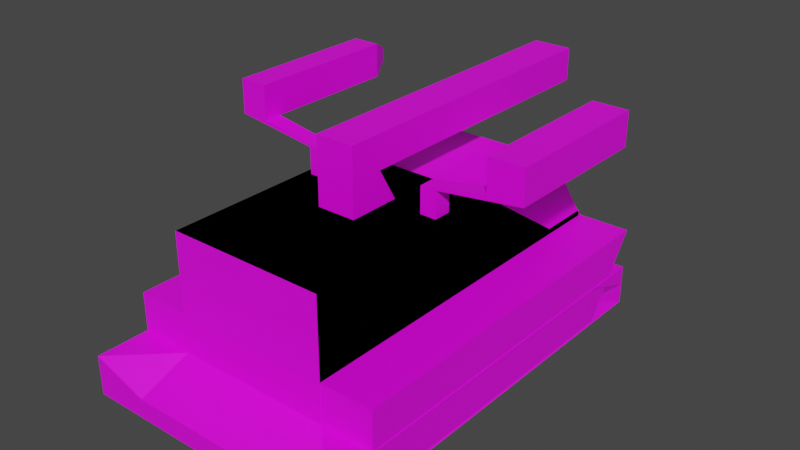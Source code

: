 # Source: Coretank.blend  (saved by Blender 3.4.6; exported with 4.5.12 LTS)
import bpy
from mathutils import Matrix  # noqa: F401  (used for matrix-valued properties, if any)

bpy.ops.wm.read_factory_settings(use_empty=True)
scene = bpy.context.scene
scene.name = 'Scene'

# ---- collections
col_collection = bpy.data.collections.new('Collection'); scene.collection.children.link(col_collection)

# ---- images (referenced by path relative to the original .blend; pixels are not part of the script)
import os
ASSET_DIR = os.environ.get("B2B_ASSET_DIR", "")  # directory of the original .blend (textures are referenced by path, not embedded)
HERE = os.path.dirname(os.path.abspath(__file__))  # packed textures are extracted next to this script under _unpacked/

def load_image(name, relpath, width, height, colorspace="sRGB"):
    """Load a texture the original file referenced (path relative to the .blend, or extracted next to this script)."""
    p = next((c for c in (os.path.join(HERE, relpath), os.path.join(ASSET_DIR, relpath)) if relpath and os.path.exists(c)), "")
    if p:
        img = bpy.data.images.load(p, check_existing=True)
        img.name = name
    else:  # same state as the original file: an image datablock whose file is absent (Cycles renders it pink)
        img = bpy.data.images.new(name, width, height)
        img.source = "FILE"
        img.filepath = "//" + (relpath or name)
    img.colorspace_settings.name = colorspace
    return img
img_dungeons_2_texture_01_a_png = load_image('Dungeons_2_Texture_01_A.png', 'Dungeons_2_Texture_01_A.png', 1024, 1024, 'sRGB')

# ---- materials (node trees are filled in below, after node groups)
mat_material = bpy.data.materials.new('Material')
mat_material.alpha_threshold = 0.0
mat_material.use_transparent_shadow = False
mat_material.roughness = 0.5
mat_material.line_color = (0.0, 0.0, 0.0, 1.0)

# ---- material node trees
mat_material.use_nodes = True; mat_material.node_tree.nodes.clear()
_N = mat_material.node_tree.nodes; _L = mat_material.node_tree.links
n0 = _N.new('ShaderNodeOutputMaterial'); n0.name = 'Material Output'; n0.location = (300, 300)
n1 = _N.new('ShaderNodeBsdfPrincipled'); n1.name = 'Principled BSDF'; n1.location = (10, 300)
n1.distribution = 'GGX'
n1.subsurface_method = 'RANDOM_WALK_SKIN'
n1.inputs[3].default_value = 1.45
n1.inputs[27].default_value = (0.0, 0.0, 0.0, 1.0)
n1.inputs[28].default_value = 1.0
n2 = _N.new('ShaderNodeTexImage'); n2.name = 'Image Texture'; n2.location = (-266, 87)
n2.image = img_dungeons_2_texture_01_a_png
_L.new(n1.outputs[0], n0.inputs[0])
_L.new(n2.outputs[0], n1.inputs[0])
n0.is_active_output = True

# ---- world
world_world = bpy.data.worlds.new('World'); scene.world = world_world
world_world.use_nodes = True; world_world.node_tree.nodes.clear()
_N = world_world.node_tree.nodes; _L = world_world.node_tree.links
n0 = _N.new('ShaderNodeOutputWorld'); n0.name = 'World Output'; n0.location = (300, 300)
n1 = _N.new('ShaderNodeBackground'); n1.name = 'Background'; n1.location = (10, 300)
n1.inputs[0].default_value = (0.05088, 0.05088, 0.05088, 1.0)
_L.new(n1.outputs[0], n0.inputs[0])
n0.is_active_output = True
world_world.color = (0.05088, 0.05088, 0.05088)
world_world.use_sun_shadow = False
world_world.sun_shadow_jitter_overblur = 0.0

# ---- meshes
me_cube = bpy.data.meshes.new('Cube')
me_cube.from_pydata([(1.0, 1.0, 0.07897), (1.0, 1.0, -1.0), (1.0, -0.7527, 1.0), (1.0, -1.0, -1.0), (-1.0, 1.0, 0.07897), (-1.0, 1.0, -1.0), (-1.0, -0.7527, 1.0), (-1.0, -1.0, -1.0), (-1.0, 0.0, -1.0), (1.0, 0.0, 1.0), (-1.0, 0.0, 1.0), (1.0, 0.0, -1.0), (0.0, 1.0, -1.0), (0.0, -0.7527, 1.0), (0.0, -1.0, -1.0), (0.0, 1.0, 0.07897), (0.0, 0.0, -1.0), (0.0, 0.0, 1.0), (-1.0, 0.7473, 0.07897), (1.0, 0.5, -1.0), (-1.0, 0.5, -1.0), (1.0, 0.7473, 0.07897), (0.0, 0.5, 0.07897), (0.0, 0.5, -1.0), (-1.0, -0.5, -1.0), (1.0, -0.5, 1.0), (-1.0, -0.5, 1.0), (1.0, -0.5, -1.0), (0.0, -0.5, -1.0), (0.0, -0.5, 1.0), (0.5, -1.0, -1.0), (0.5, 1.0, 0.07897), (0.5, 0.0, 1.0), (0.5, 1.0, -1.0), (0.5, -0.7527, 1.0), (0.5, 0.0, -1.0), (0.5, 0.5, 0.07897), (0.5, 0.5, -1.0), (0.5, -0.5, 1.0), (0.5, -0.5, -1.0), (-0.5, 1.0, -1.0), (-0.5, -0.7527, 1.0), (-0.5, 0.0, -1.0), (-0.5, -1.0, -1.0), (-0.5, 1.0, 0.07897), (-0.5, 0.0, 1.0), (-0.5, 0.5, -1.0), (-0.5, 0.5, 0.07897), (-0.5, -0.5, -1.0), (-0.5, -0.5, 1.0), (-1.0, 0.75, 0.07897), (1.0, 0.75, -1.0), (-1.0, 0.75, -1.0), (1.0, 0.75, 0.07897), (0.0, 0.75, 0.07897), (0.0, 0.75, -1.0), (0.5, 0.75, -1.0), (0.5, 0.75, 0.07897), (-0.5, 0.75, 0.07897), (-0.5, 0.75, -1.0), (-1.0, 0.25, -1.0), (1.0, 0.25, 1.0), (0.0, 0.25, 1.0), (0.0, 0.25, -1.0), (-1.0, 0.25, 1.0), (1.0, 0.25, -1.0), (0.5, 0.25, 1.0), (0.5, 0.25, -1.0), (-0.5, 0.25, -1.0), (-0.5, 0.25, 1.0), (-1.0, -0.25, 1.0), (1.0, -0.25, -1.0), (-1.0, -0.25, -1.0), (1.0, -0.25, 1.0), (0.0, -0.25, -1.0), (0.0, -0.25, 1.0), (0.5, -0.25, -1.0), (0.5, -0.25, 1.0), (-0.5, -0.25, 1.0), (-0.5, -0.25, -1.0), (-1.0, -0.75, -1.0), (1.0, -0.75, 1.0), (0.0, -0.75, -1.0), (0.0, -0.75, 1.0), (-1.0, -0.75, 1.0), (1.0, -0.75, -1.0), (0.5, -0.75, 1.0), (0.5, -0.75, -1.0), (-0.5, -0.75, -1.0), (-0.5, -0.75, 1.0), (0.75, -1.0, -1.0), (0.75, 1.0, 0.07897), (0.75, 0.0, 1.0), (0.75, 0.5, 0.07897), (0.75, -0.5, 1.0), (0.75, 1.0, -1.0), (0.75, -0.7527, 1.0), (0.75, 0.0, -1.0), (0.75, 0.5, -1.0), (0.75, -0.5, -1.0), (0.75, 0.75, 0.07897), (0.75, 0.75, -1.0), (0.75, 0.25, 1.0), (0.75, 0.25, -1.0), (0.75, -0.25, 1.0), (0.75, -0.25, -1.0), (0.75, -0.75, 1.0), (0.75, -0.75, -1.0), (0.25, 1.0, -1.0), (0.25, -0.7527, 1.0), (0.25, 0.0, -1.0), (0.25, 0.5, -1.0), (0.25, -0.5, -1.0), (0.25, -1.0, -1.0), (0.25, 1.0, 0.07897), (0.25, 0.0, 1.0), (0.25, 0.5, 0.07897), (0.25, -0.5, 1.0), (0.25, 0.75, -1.0), (0.25, 0.75, 0.07897), (0.25, 0.25, -1.0), (0.25, 0.25, 1.0), (0.25, -0.25, -1.0), (0.25, -0.25, 1.0), (0.25, -0.75, -1.0), (0.25, -0.75, 1.0), (-0.25, -1.0, -1.0), (-0.25, 1.0, 0.07897), (-0.25, 0.0, 1.0), (-0.25, 0.5, 0.07897), (-0.25, -0.5, 1.0), (-0.25, 1.0, -1.0), (-0.25, -0.7527, 1.0), (-0.25, 0.0, -1.0), (-0.25, 0.5, -1.0), (-0.25, -0.5, -1.0), (-0.25, 0.75, 0.07897), (-0.25, 0.75, -1.0), (-0.25, 0.25, 1.0), (-0.25, 0.25, -1.0), (-0.25, -0.25, 1.0), (-0.25, -0.25, -1.0), (-0.25, -0.75, 1.0), (-0.25, -0.75, -1.0), (-0.75, 1.0, -1.0), (-0.75, -0.7527, 1.0), (-0.75, 0.0, -1.0), (-0.75, 0.5, -1.0), (-0.75, -0.5, -1.0), (-0.75, -1.0, -1.0), (-0.75, 1.0, 0.07897), (-0.75, 0.0, 1.0), (-0.75, 0.5, 0.07897), (-0.75, -0.5, 1.0), (-0.75, 0.75, -1.0), (-0.75, 0.75, 0.07897), (-0.75, 0.25, -1.0), (-0.75, 0.25, 1.0), (-0.75, -0.25, -1.0), (-0.75, -0.25, 1.0), (-0.75, -0.75, -1.0), (-0.75, -0.75, 1.0), (1.0, 1.0, -0.6932), (-1.0, -0.7527, 0.0), (1.0, -0.7527, 0.0), (-1.0, 1.0, -0.6932), (1.0, 0.0, 0.0), (-1.0, 0.0, 0.0), (0.0, 1.0, -0.6932), (0.0, -0.7527, 0.0), (1.0, 0.5, 0.0), (-1.0, 0.5, 0.0), (-1.0, -0.5, 0.0), (1.0, -0.5, 0.0), (0.5, -0.7527, 0.0), (0.5, 1.0, -0.6932), (-0.5, 1.0, -0.6932), (-0.5, -0.7527, 0.0), (1.0, 0.75, 0.0), (-1.0, 0.75, 0.0), (-1.0, 0.25, 0.0), (1.0, 0.25, 0.0), (1.0, -0.25, 0.0), (-1.0, -0.25, 0.0), (-1.0, -0.75, 0.0), (1.0, -0.75, 0.0), (0.75, -0.7527, 0.0), (0.75, 1.0, -0.6932), (0.25, 1.0, -0.6932), (0.25, -0.7527, 0.0), (-0.25, -0.7527, 0.0), (-0.25, 1.0, -0.6932), (-0.75, 1.0, -0.6932), (-0.75, -0.7527, 0.0), (-1.0, -0.7527, 0.5), (1.0, 1.0, -0.1932), (1.0, -0.7527, 0.5), (-1.0, 1.0, -0.1932), (1.0, 0.0, 0.5), (-1.0, 0.0, 0.5), (0.0, 1.0, -0.1932), (0.0, -0.7527, 0.5), (1.0, 0.5, 0.05443), (-1.0, 0.5, 0.05443), (-1.0, -0.5, 0.5), (1.0, -0.5, 0.5), (0.5, -0.7527, 0.5), (0.5, 1.0, -0.1932), (-0.5, 1.0, -0.1932), (-0.5, -0.7527, 0.5), (1.0, 0.75, 0.05443), (-1.0, 0.75, 0.05443), (-1.0, 0.25, 0.5), (1.0, 0.25, 0.5), (1.0, -0.25, 0.5), (-1.0, -0.25, 0.5), (-1.0, -0.75, 0.5), (1.0, -0.75, 0.5), (0.75, -0.7527, 0.5), (0.75, 1.0, -0.1932), (0.25, 1.0, -0.1932), (0.25, -0.7527, 0.5), (-0.25, -0.7527, 0.5), (-0.25, 1.0, -0.1932), (-0.75, 1.0, -0.1932), (-0.75, -0.7527, 0.5), (-1.0, -0.7527, 0.75), (1.0, 1.0, 0.05678), (1.0, -0.7527, 0.75), (-1.0, 1.0, 0.05678), (1.0, 0.0, 0.75), (-1.0, 0.0, 0.75), (0.0, 1.0, 0.05678), (0.0, -0.7527, 0.75), (1.0, 0.7473, 0.05678), (-1.0, 0.7473, 0.05678), (-1.0, -0.5, 0.75), (1.0, -0.5, 0.75), (0.5, -0.7527, 0.75), (0.5, 1.0, 0.05678), (-0.5, 1.0, 0.05678), (-0.5, -0.7527, 0.75), (1.0, 0.75, 0.05678), (-1.0, 0.75, 0.05678), (-1.0, 0.25, 0.75), (1.0, 0.25, 0.75), (1.0, -0.25, 0.75), (-1.0, -0.25, 0.75), (-1.0, -0.75, 0.75), (1.0, -0.75, 0.75), (0.75, -0.7527, 0.75), (0.75, 1.0, 0.05678), (0.25, 1.0, 0.05678), (0.25, -0.7527, 0.75), (-0.25, -0.7527, 0.75), (-0.25, 1.0, 0.05678), (-0.75, 1.0, 0.05678), (-0.75, -0.7527, 0.75), (1.0, 0.9885, -0.4432), (1.0, -0.7527, 0.25), (-1.0, 0.9885, -0.4432), (1.0, 0.0, 0.25), (-1.0, 0.0, 0.25), (0.0, 1.0, -0.4432), (0.0, -0.7527, 0.25), (1.0, 0.7473, -0.1956), (-1.0, 0.7473, -0.1956), (-1.0, -0.5, 0.25), (1.0, -0.5, 0.25), (0.5, -0.7527, 0.25), (0.5, 1.0, -0.4432), (-0.5, 1.0, -0.4432), (-0.5, -0.7527, 0.25), (1.0, 0.75, -0.1956), (-1.0, 0.75, -0.1956), (-1.0, 0.25, 0.25), (1.0, 0.25, 0.25), (1.0, -0.25, 0.25), (-1.0, -0.25, 0.25), (-1.0, -0.75, 0.25), (1.0, -0.75, 0.25), (0.75, -0.7527, 0.25), (0.75, 1.0, -0.4432), (0.25, 1.0, -0.4432), (0.25, -0.7527, 0.25), (-0.25, -0.7527, 0.25), (-0.25, 1.0, -0.4432), (-0.75, 1.0, -0.4432), (-0.75, -0.7527, 0.25), (-1.0, -0.7527, 0.25), (1.0, 1.0, -0.5), (1.0, -0.7527, -0.5), (-1.0, 1.0, -0.5), (1.0, 0.0, -0.5), (-1.0, 0.0, -0.5), (0.0, -0.7527, -0.5), (1.0, 0.5, -0.5), (-1.0, 0.5, -0.5), (-1.0, -0.5, -0.5), (1.0, -0.5, -0.5), (0.5, -0.7527, -0.5), (-0.5, -0.7527, -0.5), (1.0, 0.75, -0.5), (-1.0, 0.75, -0.5), (-1.0, 0.25, -0.5), (1.0, 0.25, -0.5), (1.0, -0.25, -0.5), (-1.0, -0.25, -0.5), (-1.0, -0.75, -0.5), (1.0, -0.75, -0.5), (0.75, -0.7527, -0.5), (0.25, -0.7527, -0.5), (-0.25, -0.7527, -0.5), (-0.75, -0.7527, -0.5), (-1.0, -0.7527, -0.5), (-1.0, -0.7527, -0.25), (1.0, 1.0, -0.9432), (1.0, -0.7527, -0.25), (-1.0, 1.0, -0.9432), (1.0, 0.0, -0.25), (-1.0, 0.0, -0.25), (0.0, -0.7527, -0.25), (1.0, 0.5, -0.25), (-1.0, 0.5, -0.25), (-1.0, -0.5, -0.25), (1.0, -0.5, -0.25), (0.5, -0.7527, -0.25), (-0.5, -0.7527, -0.25), (1.0, 0.75, -0.25), (-1.0, 0.75, -0.25), (-1.0, 0.25, -0.25), (1.0, 0.25, -0.25), (1.0, -0.25, -0.25), (-1.0, -0.25, -0.25), (-1.0, -0.75, -0.25), (1.0, -0.75, -0.25), (0.75, -0.7527, -0.25), (0.25, -0.7527, -0.25), (-0.25, -0.7527, -0.25), (-0.75, -0.7527, -0.25), (1.0, 1.0, -0.75), (1.0, -1.0, -0.75), (-1.0, 1.0, -0.75), (-1.701, 0.25, -1.0), (0.0, 1.0, -0.75), (0.0, -1.0, -0.75), (-1.701, 0.75, -1.0), (-1.701, -0.5, -1.0), (0.5, -1.0, -0.75), (0.5, 1.0, -0.75), (-0.5, 1.0, -0.75), (-0.5, -1.0, -0.75), (-1.701, 0.5, -1.0), (-1.701, 0.0, -1.0), (-1.701, -1.0, -1.0), (-1.701, 1.0, -1.0), (0.75, -1.0, -0.75), (0.75, 1.0, -0.75), (0.25, 1.0, -0.75), (0.25, -1.0, -0.75), (-0.25, -1.0, -0.75), (-0.25, 1.0, -0.75), (-0.75, 1.0, -0.75), (-0.75, -1.0, -0.75), (-1.0, -1.0, -0.75), (1.687, 1.0, -1.0), (1.687, -1.0, -1.0), (1.687, 0.0, -1.0), (1.687, 0.5, -1.0), (1.687, -0.5, -1.0), (1.687, 0.75, -1.0), (1.687, 0.25, -1.0), (1.687, -0.25, -1.0), (1.687, -0.75, -1.0), (1.687, 1.0, -0.5), (1.687, -1.0, -0.5), (1.687, 0.0, -0.5), (1.687, 0.5, -0.5), (1.687, -0.5, -0.5), (1.687, 0.75, -0.5), (1.687, 0.25, -0.5), (1.687, -0.25, -0.5), (1.687, -0.75, -0.5), (1.687, 1.0, -0.75), (1.687, -1.0, -0.75), (1.562, 0.0, -0.75), (1.562, 0.5, -0.75), (1.562, -0.5, -0.75), (1.562, 0.75, -0.75), (1.562, 0.25, -0.75), (1.562, -0.25, -0.75), (1.562, -0.75, -0.75), (-1.701, -0.25, -1.0), (-1.701, -0.75, -1.0), (-1.701, 1.0, -0.5), (-1.701, 0.0, -0.5), (-1.701, 0.5, -0.5), (-1.701, -0.5, -0.5), (-1.701, 0.75, -0.5), (-1.701, 0.25, -0.5), (-1.701, -0.25, -0.5), (-1.701, -0.75, -0.5), (-1.701, -1.0, -0.5), (-1.701, 1.0, -0.75), (-1.396, 0.0, -0.75), (-1.396, 0.5, -0.75), (-1.396, -0.5, -0.75), (-1.396, 0.75, -0.75), (-1.396, 0.25, -0.75), (-1.396, -0.25, -0.75), (-1.396, -0.75, -0.75), (-1.701, -1.0, -0.75), (0.0, -0.09031, 1.846), (0.0, -0.25, 1.846), (0.25, -0.09031, 1.846), (0.25, -0.25, 1.846), (-0.25, -0.09031, 1.846), (-0.25, -0.25, 1.846), (0.25, -0.25, 1.423), (0.0, -0.25, 1.423), (-0.25, -0.25, 1.423), (-0.25, -0.09031, 1.423), (0.25, -0.09031, 1.423), (0.0, -0.09031, 1.423), (0.25, -0.25, 1.634), (-0.25, -0.25, 1.634), (0.25, -0.09031, 1.634), (0.0, 1.274, 1.846), (0.0, -0.25, 1.634), (-0.25, -0.09031, 1.634), (0.0, -0.09031, 1.846), (0.25, -0.09031, 1.846), (-0.25, -0.09031, 1.846), (-0.25, -0.09031, 1.423), (0.25, -0.09031, 1.423), (0.0, -0.09031, 1.423), (0.25, -0.09031, 1.634), (0.0, -0.09031, 1.634), (-0.25, -0.09031, 1.634), (0.25, 1.274, 1.846), (-0.25, 1.274, 1.846), (-0.25, 1.274, 1.423), (0.25, 1.274, 1.423), (0.0, 1.274, 1.423), (0.25, 1.274, 1.634), (0.0, -0.1014, 1.634), (-0.25, 1.274, 1.634)], [], [(161, 84, 6, 145), (257, 145, 6, 226), (243, 50, 4, 229), (107, 85, 3, 90), (249, 81, 2, 228), (251, 91, 0, 227), (245, 61, 9, 230), (103, 65, 11, 97), (247, 70, 10, 231), (157, 64, 10, 151), (121, 62, 17, 115), (139, 63, 16, 133), (255, 127, 15, 232), (143, 82, 14, 126), (253, 109, 13, 233), (125, 83, 13, 109), (137, 55, 23, 134), (119, 54, 22, 116), (155, 50, 18, 152), (101, 51, 19, 98), (242, 53, 21, 234), (244, 64, 18, 235), (123, 75, 29, 117), (141, 74, 28, 135), (248, 84, 26, 236), (246, 73, 25, 237), (105, 71, 27, 99), (159, 70, 26, 153), (122, 76, 39, 112), (104, 77, 38, 94), (118, 56, 37, 111), (100, 57, 36, 93), (106, 86, 34, 96), (250, 96, 34, 238), (102, 66, 32, 92), (120, 67, 35, 110), (252, 114, 31, 239), (124, 87, 30, 113), (140, 78, 49, 130), (158, 79, 48, 148), (136, 58, 47, 129), (154, 59, 46, 147), (160, 88, 43, 149), (256, 150, 44, 240), (156, 68, 42, 146), (138, 69, 45, 128), (254, 132, 41, 241), (142, 89, 41, 132), (144, 40, 59, 154), (127, 44, 58, 136), (91, 31, 57, 100), (108, 33, 56, 118), (227, 0, 53, 242), (95, 1, 51, 101), (150, 4, 50, 155), (114, 15, 54, 119), (131, 12, 55, 137), (235, 18, 50, 243), (129, 47, 69, 138), (147, 46, 68, 156), (111, 37, 67, 120), (93, 36, 66, 102), (231, 10, 64, 244), (134, 23, 63, 139), (116, 22, 62, 121), (152, 18, 64, 157), (98, 19, 65, 103), (234, 21, 61, 245), (146, 42, 79, 158), (128, 45, 78, 140), (92, 32, 77, 104), (110, 35, 76, 122), (151, 10, 70, 159), (97, 11, 71, 105), (230, 9, 73, 246), (133, 16, 74, 141), (429, 425, 417, 416), (236, 26, 70, 247), (130, 49, 89, 142), (148, 48, 88, 160), (112, 39, 87, 124), (94, 38, 86, 106), (226, 6, 84, 248), (117, 29, 83, 125), (135, 28, 82, 143), (237, 25, 81, 249), (99, 27, 85, 107), (153, 26, 84, 161), (39, 99, 107, 87), (25, 94, 106, 81), (35, 97, 105, 76), (9, 92, 104, 73), (37, 98, 103, 67), (21, 93, 102, 61), (33, 95, 101, 56), (0, 91, 100, 53), (61, 102, 92, 9), (228, 2, 96, 250), (81, 106, 96, 2), (53, 100, 93, 21), (73, 104, 94, 25), (76, 105, 99, 39), (56, 101, 98, 37), (67, 103, 97, 35), (239, 31, 91, 251), (87, 107, 90, 30), (38, 117, 125, 86), (28, 112, 124, 82), (32, 115, 123, 77), (16, 110, 122, 74), (36, 116, 121, 66), (23, 111, 120, 63), (31, 114, 119, 57), (12, 108, 118, 55), (82, 124, 113, 14), (232, 15, 114, 252), (63, 120, 110, 16), (55, 118, 111, 23), (74, 122, 112, 28), (77, 123, 117, 38), (57, 119, 116, 36), (86, 125, 109, 34), (238, 34, 109, 253), (66, 121, 115, 32), (48, 135, 143, 88), (29, 130, 142, 83), (42, 133, 141, 79), (428, 424, 415, 413), (46, 134, 139, 68), (22, 129, 138, 62), (40, 131, 137, 59), (15, 127, 136, 54), (83, 142, 132, 13), (233, 13, 132, 254), (62, 138, 128, 17), (54, 136, 129, 22), (75, 140, 130, 29), (79, 141, 135, 48), (59, 137, 134, 46), (88, 143, 126, 43), (240, 44, 127, 255), (68, 139, 133, 42), (49, 153, 161, 89), (24, 148, 160, 80), (45, 151, 159, 78), (8, 146, 158, 72), (47, 152, 157, 69), (20, 147, 156, 60), (44, 150, 155, 58), (5, 144, 154, 52), (60, 156, 146, 8), (229, 4, 150, 256), (80, 160, 149, 7), (52, 154, 147, 20), (72, 158, 148, 24), (78, 159, 153, 49), (58, 155, 152, 47), (69, 157, 151, 45), (241, 41, 145, 257), (89, 161, 145, 41), (327, 177, 193, 339), (321, 169, 190, 338), (326, 174, 189, 337), (317, 164, 186, 336), (325, 173, 185, 335), (315, 163, 184, 334), (324, 172, 183, 333), (319, 166, 182, 332), (322, 170, 181, 331), (320, 167, 180, 330), (323, 171, 179, 329), (316, 162, 178, 328), (338, 190, 177, 327), (336, 186, 174, 326), (332, 182, 173, 325), (334, 184, 172, 324), (330, 180, 171, 323), (328, 178, 170, 322), (337, 189, 169, 321), (333, 183, 167, 320), (331, 181, 166, 319), (335, 185, 164, 317), (329, 179, 165, 318), (339, 193, 163, 315), (272, 209, 225, 288), (260, 197, 224, 287), (271, 208, 223, 286), (264, 201, 222, 285), (269, 206, 221, 284), (263, 200, 220, 283), (270, 207, 219, 282), (259, 196, 218, 281), (268, 205, 217, 280), (289, 194, 216, 279), (267, 204, 215, 278), (261, 198, 214, 277), (265, 202, 213, 276), (262, 199, 212, 275), (266, 203, 211, 274), (258, 195, 210, 273), (285, 222, 209, 272), (287, 224, 208, 271), (283, 220, 207, 270), (281, 218, 206, 269), (277, 214, 205, 268), (279, 216, 204, 267), (275, 212, 203, 266), (273, 210, 202, 265), (284, 221, 201, 264), (286, 223, 200, 263), (278, 215, 199, 262), (276, 213, 198, 261), (282, 219, 195, 258), (280, 217, 196, 259), (274, 211, 197, 260), (288, 225, 194, 289), (209, 241, 257, 225), (197, 229, 256, 224), (208, 240, 255, 223), (201, 233, 254, 222), (206, 238, 253, 221), (200, 232, 252, 220), (207, 239, 251, 219), (196, 228, 250, 218), (205, 237, 249, 217), (194, 226, 248, 216), (204, 236, 247, 215), (198, 230, 246, 214), (202, 234, 245, 213), (199, 231, 244, 212), (203, 235, 243, 211), (195, 227, 242, 210), (222, 254, 241, 209), (224, 256, 240, 208), (220, 252, 239, 207), (218, 250, 238, 206), (214, 246, 237, 205), (216, 248, 236, 204), (212, 244, 235, 203), (210, 242, 234, 202), (221, 253, 233, 201), (223, 255, 232, 200), (215, 247, 231, 199), (213, 245, 230, 198), (219, 251, 227, 195), (217, 249, 228, 196), (211, 243, 229, 197), (225, 257, 226, 194), (193, 288, 289, 163), (179, 274, 260, 165), (185, 280, 259, 164), (187, 282, 258, 162), (181, 276, 261, 166), (183, 278, 262, 167), (191, 286, 263, 168), (189, 284, 264, 169), (178, 273, 265, 170), (180, 275, 266, 171), (184, 279, 267, 172), (182, 277, 268, 173), (186, 281, 269, 174), (188, 283, 270, 175), (192, 287, 271, 176), (190, 285, 272, 177), (162, 258, 273, 178), (171, 266, 274, 179), (167, 262, 275, 180), (170, 265, 276, 181), (166, 261, 277, 182), (172, 267, 278, 183), (163, 289, 279, 184), (173, 268, 280, 185), (164, 259, 281, 186), (175, 270, 282, 187), (168, 263, 283, 188), (174, 269, 284, 189), (169, 264, 285, 190), (176, 271, 286, 191), (165, 260, 287, 192), (177, 272, 288, 193), (363, 313, 314, 364), (80, 7, 354, 393), (293, 306, 381, 376), (3, 85, 373, 366), (298, 307, 400, 397), (359, 311, 295, 345), (296, 305, 380, 377), (72, 24, 347, 392), (307, 294, 395, 400), (305, 293, 376, 380), (356, 310, 300, 348), (360, 312, 301, 351), (306, 299, 378, 381), (20, 60, 343, 352), (342, 5, 355, 403), (341, 3, 366, 384), (27, 71, 372, 369), (8, 72, 392, 353), (60, 8, 353, 343), (51, 1, 365, 370), (341, 291, 310, 356), (348, 300, 311, 359), (345, 295, 312, 360), (351, 301, 313, 363), (313, 339, 315, 314), (303, 329, 318, 292), (309, 335, 317, 291), (305, 331, 319, 293), (307, 333, 320, 294), (311, 337, 321, 295), (302, 328, 322, 296), (304, 330, 323, 297), (308, 334, 324, 298), (306, 332, 325, 299), (310, 336, 326, 300), (312, 338, 327, 301), (290, 316, 328, 302), (297, 323, 329, 303), (294, 320, 330, 304), (296, 322, 331, 305), (293, 319, 332, 306), (298, 324, 333, 307), (314, 315, 334, 308), (299, 325, 335, 309), (291, 317, 336, 310), (300, 326, 337, 311), (295, 321, 338, 312), (301, 327, 339, 313), (43, 351, 363, 149), (5, 342, 362, 144), (40, 350, 361, 131), (14, 345, 360, 126), (30, 348, 359, 113), (12, 344, 358, 108), (33, 349, 357, 95), (3, 341, 356, 90), (65, 19, 368, 371), (52, 20, 352, 346), (294, 304, 399, 395), (309, 291, 375, 382), (85, 27, 369, 373), (308, 298, 397, 401), (297, 303, 398, 396), (11, 65, 371, 367), (126, 360, 351, 43), (144, 362, 350, 40), (108, 358, 349, 33), (90, 356, 348, 30), (290, 302, 379, 374), (292, 342, 403, 394), (304, 297, 396, 399), (1, 340, 383, 365), (113, 359, 345, 14), (131, 361, 344, 12), (7, 364, 411, 354), (299, 309, 382, 378), (95, 357, 340, 1), (291, 341, 384, 375), (303, 292, 394, 398), (149, 363, 364, 7), (391, 382, 375, 384), (389, 380, 376, 385), (388, 379, 377, 386), (390, 381, 378, 387), (383, 374, 379, 388), (386, 377, 380, 389), (385, 376, 381, 390), (387, 378, 382, 391), (369, 387, 391, 373), (367, 385, 390, 372), (368, 386, 389, 371), (365, 383, 388, 370), (372, 390, 387, 369), (370, 388, 386, 368), (371, 389, 385, 367), (373, 391, 384, 366), (71, 11, 367, 372), (19, 51, 370, 368), (340, 290, 374, 383), (302, 296, 377, 379), (407, 398, 394, 403), (409, 400, 395, 404), (408, 399, 396, 405), (410, 401, 397, 406), (405, 396, 398, 407), (404, 395, 399, 408), (406, 397, 400, 409), (411, 402, 401, 410), (354, 411, 410, 393), (347, 406, 409, 392), (353, 404, 408, 343), (352, 405, 407, 346), (393, 410, 406, 347), (343, 408, 405, 352), (392, 409, 404, 353), (346, 407, 403, 355), (364, 314, 402, 411), (24, 80, 393, 347), (314, 308, 401, 402), (5, 52, 346, 355), (414, 412, 413, 415), (412, 416, 417, 413), (424, 426, 414, 415), (442, 443, 445, 444), (443, 441, 446, 445), (425, 428, 413, 417), (140, 75, 419, 420), (17, 128, 421, 423), (115, 17, 423, 422), (123, 115, 422, 418), (75, 123, 418, 419), (128, 140, 420, 421), (420, 419, 428, 425), (445, 446, 440, 427), (444, 445, 427, 439), (418, 422, 426, 424), (419, 418, 424, 428), (421, 420, 425, 429), (436, 431, 430, 437), (437, 430, 432, 438), (435, 437, 438, 433), (434, 436, 437, 435), (434, 435, 443, 442), (433, 438, 446, 441), (431, 436, 444, 439), (432, 430, 427, 440), (438, 432, 440, 446), (436, 434, 442, 444), (435, 433, 441, 443), (430, 431, 439, 427)])
_uv = me_cube.uv_layers.new(name='UVMap')
_uv.uv.foreach_set('vector', [0.3312, 0.1199, 0.3318, 0.1199, 0.3318, 0.1204, 0.3312, 0.1204, 0.3269, 0.1242, 0.3274, 0.1242, 0.3274, 0.1248, 0.3269, 0.1248, 0.3269, 0.1113, 0.3274, 0.1113, 0.3274, 0.1118, 0.3269, 0.1118, 0.3226, 0.1199, 0.3231, 0.1199, 0.3231, 0.1204, 0.3226, 0.1204, 0.3269, 0.1199, 0.3274, 0.1199, 0.3274, 0.1204, 0.3269, 0.1204, 0.3269, 0.1156, 0.3274, 0.1156, 0.3274, 0.1161, 0.3269, 0.1161, 0.3269, 0.1177, 0.3274, 0.1177, 0.3274, 0.1183, 0.3269, 0.1183, 0.3226, 0.1177, 0.3231, 0.1177, 0.3231, 0.1183, 0.3226, 0.1183, 0.3269, 0.1091, 0.3274, 0.1091, 0.3274, 0.1096, 0.3269, 0.1096, 0.3312, 0.1177, 0.3318, 0.1177, 0.3318, 0.1183, 0.3312, 0.1183, 0.3291, 0.1177, 0.3296, 0.1177, 0.3296, 0.1183, 0.3291, 0.1183, 0.3204, 0.1177, 0.321, 0.1177, 0.321, 0.1183, 0.3204, 0.1183, 0.3269, 0.1134, 0.3274, 0.1134, 0.3274, 0.114, 0.3269, 0.114, 0.3204, 0.1199, 0.321, 0.1199, 0.321, 0.1204, 0.3204, 0.1204, 0.3269, 0.1221, 0.3274, 0.1221, 0.3274, 0.1226, 0.3269, 0.1226, 0.3291, 0.1199, 0.3296, 0.1199, 0.3296, 0.1204, 0.3291, 0.1204, 0.3204, 0.1167, 0.321, 0.1167, 0.321, 0.1172, 0.3204, 0.1172, 0.3291, 0.1167, 0.3296, 0.1167, 0.3296, 0.1172, 0.3291, 0.1172, 0.3312, 0.1167, 0.3318, 0.1167, 0.3318, 0.1172, 0.3312, 0.1172, 0.3226, 0.1167, 0.3231, 0.1167, 0.3231, 0.1172, 0.3226, 0.1172, 0.3269, 0.1167, 0.3274, 0.1167, 0.3274, 0.1172, 0.3269, 0.1172, 0.3269, 0.1102, 0.3274, 0.1102, 0.3274, 0.1107, 0.3269, 0.1107, 0.3291, 0.1188, 0.3296, 0.1188, 0.3296, 0.1194, 0.3291, 0.1194, 0.3204, 0.1188, 0.321, 0.1188, 0.321, 0.1194, 0.3204, 0.1194, 0.3269, 0.108, 0.3274, 0.108, 0.3274, 0.1086, 0.3269, 0.1086, 0.3269, 0.1188, 0.3274, 0.1188, 0.3274, 0.1194, 0.3269, 0.1194, 0.3226, 0.1188, 0.3231, 0.1188, 0.3231, 0.1194, 0.3226, 0.1194, 0.3312, 0.1188, 0.3318, 0.1188, 0.3318, 0.1194, 0.3312, 0.1194, 0.3215, 0.1188, 0.322, 0.1188, 0.322, 0.1194, 0.3215, 0.1194, 0.328, 0.1188, 0.3285, 0.1188, 0.3285, 0.1194, 0.328, 0.1194, 0.3215, 0.1167, 0.322, 0.1167, 0.322, 0.1172, 0.3215, 0.1172, 0.328, 0.1167, 0.3285, 0.1167, 0.3285, 0.1172, 0.328, 0.1172, 0.328, 0.1199, 0.3285, 0.1199, 0.3285, 0.1204, 0.328, 0.1204, 0.3269, 0.121, 0.3274, 0.121, 0.3274, 0.1215, 0.3269, 0.1215, 0.328, 0.1177, 0.3285, 0.1177, 0.3285, 0.1183, 0.328, 0.1183, 0.3215, 0.1177, 0.322, 0.1177, 0.322, 0.1183, 0.3215, 0.1183, 0.3269, 0.1145, 0.3274, 0.1145, 0.3274, 0.115, 0.3269, 0.115, 0.3215, 0.1199, 0.322, 0.1199, 0.322, 0.1204, 0.3215, 0.1204, 0.3301, 0.1188, 0.3307, 0.1188, 0.3307, 0.1194, 0.3301, 0.1194, 0.3193, 0.1188, 0.3199, 0.1188, 0.3199, 0.1194, 0.3193, 0.1194, 0.3301, 0.1167, 0.3307, 0.1167, 0.3307, 0.1172, 0.3301, 0.1172, 0.3193, 0.1167, 0.3199, 0.1167, 0.3199, 0.1172, 0.3193, 0.1172, 0.3193, 0.1199, 0.3199, 0.1199, 0.3199, 0.1204, 0.3193, 0.1204, 0.3269, 0.1123, 0.3274, 0.1123, 0.3274, 0.1129, 0.3269, 0.1129, 0.3193, 0.1177, 0.3199, 0.1177, 0.3199, 0.1183, 0.3193, 0.1183, 0.3301, 0.1177, 0.3307, 0.1177, 0.3307, 0.1183, 0.3301, 0.1183, 0.3269, 0.1231, 0.3274, 0.1231, 0.3274, 0.1237, 0.3269, 0.1237, 0.3301, 0.1199, 0.3307, 0.1199, 0.3307, 0.1204, 0.3301, 0.1204, 0.3193, 0.1161, 0.3199, 0.1161, 0.3199, 0.1167, 0.3193, 0.1167, 0.3301, 0.1161, 0.3307, 0.1161, 0.3307, 0.1167, 0.3301, 0.1167, 0.328, 0.1161, 0.3285, 0.1161, 0.3285, 0.1167, 0.328, 0.1167, 0.3215, 0.1161, 0.322, 0.1161, 0.322, 0.1167, 0.3215, 0.1167, 0.3269, 0.1161, 0.3274, 0.1161, 0.3274, 0.1167, 0.3269, 0.1167, 0.3226, 0.1161, 0.3231, 0.1161, 0.3231, 0.1167, 0.3226, 0.1167, 0.3312, 0.1161, 0.3318, 0.1161, 0.3318, 0.1167, 0.3312, 0.1167, 0.3291, 0.1161, 0.3296, 0.1161, 0.3296, 0.1167, 0.3291, 0.1167, 0.3204, 0.1161, 0.321, 0.1161, 0.321, 0.1167, 0.3204, 0.1167, 0.3269, 0.1107, 0.3274, 0.1107, 0.3274, 0.1113, 0.3269, 0.1113, 0.3499, 0.4479, 0.3499, 0.4479, 0.3499, 0.448, 0.3499, 0.448, 0.3193, 0.1172, 0.3199, 0.1172, 0.3199, 0.1177, 0.3193, 0.1177, 0.3215, 0.1172, 0.322, 0.1172, 0.322, 0.1177, 0.3215, 0.1177, 0.3497, 0.4479, 0.3497, 0.4479, 0.3497, 0.448, 0.3497, 0.448, 0.3269, 0.1096, 0.3274, 0.1096, 0.3274, 0.1102, 0.3269, 0.1102, 0.3204, 0.1172, 0.321, 0.1172, 0.321, 0.1177, 0.3204, 0.1177, 0.3498, 0.4479, 0.3498, 0.4479, 0.3498, 0.448, 0.3498, 0.448, 0.35, 0.4479, 0.35, 0.4479, 0.35, 0.448, 0.35, 0.448, 0.3226, 0.1172, 0.3231, 0.1172, 0.3231, 0.1177, 0.3226, 0.1177, 0.3269, 0.1172, 0.3274, 0.1172, 0.3274, 0.1177, 0.3269, 0.1177, 0.3193, 0.1183, 0.3199, 0.1183, 0.3199, 0.1188, 0.3193, 0.1188, 0.3301, 0.1183, 0.3307, 0.1183, 0.3307, 0.1188, 0.3301, 0.1188, 0.328, 0.1183, 0.3285, 0.1183, 0.3285, 0.1188, 0.328, 0.1188, 0.3215, 0.1183, 0.322, 0.1183, 0.322, 0.1188, 0.3215, 0.1188, 0.3312, 0.1183, 0.3318, 0.1183, 0.3318, 0.1188, 0.3312, 0.1188, 0.3226, 0.1183, 0.3231, 0.1183, 0.3231, 0.1188, 0.3226, 0.1188, 0.3269, 0.1183, 0.3274, 0.1183, 0.3274, 0.1188, 0.3269, 0.1188, 0.3204, 0.1183, 0.321, 0.1183, 0.321, 0.1188, 0.3204, 0.1188, 0.4766, 0.4443, 0.4766, 0.4449, 0.4766, 0.4449, 0.4766, 0.4443, 0.3269, 0.1086, 0.3274, 0.1086, 0.3274, 0.1091, 0.3269, 0.1091, 0.3301, 0.1194, 0.3307, 0.1194, 0.3307, 0.1199, 0.3301, 0.1199, 0.3193, 0.1194, 0.3199, 0.1194, 0.3199, 0.1199, 0.3193, 0.1199, 0.3215, 0.1194, 0.322, 0.1194, 0.322, 0.1199, 0.3215, 0.1199, 0.328, 0.1194, 0.3285, 0.1194, 0.3285, 0.1199, 0.328, 0.1199, 0.3269, 0.1075, 0.3274, 0.1075, 0.3274, 0.108, 0.3269, 0.108, 0.3291, 0.1194, 0.3296, 0.1194, 0.3296, 0.1199, 0.3291, 0.1199, 0.3204, 0.1194, 0.321, 0.1194, 0.321, 0.1199, 0.3204, 0.1199, 0.3269, 0.1194, 0.3274, 0.1194, 0.3274, 0.1199, 0.3269, 0.1199, 0.3226, 0.1194, 0.3231, 0.1194, 0.3231, 0.1199, 0.3226, 0.1199, 0.3312, 0.1194, 0.3318, 0.1194, 0.3318, 0.1199, 0.3312, 0.1199, 0.322, 0.1194, 0.3226, 0.1194, 0.3226, 0.1199, 0.322, 0.1199, 0.3274, 0.1194, 0.328, 0.1194, 0.328, 0.1199, 0.3274, 0.1199, 0.322, 0.1183, 0.3226, 0.1183, 0.3226, 0.1188, 0.322, 0.1188, 0.3274, 0.1183, 0.328, 0.1183, 0.328, 0.1188, 0.3274, 0.1188, 0.322, 0.1172, 0.3226, 0.1172, 0.3226, 0.1177, 0.322, 0.1177, 0.3496, 0.4479, 0.3497, 0.4479, 0.3497, 0.448, 0.3496, 0.448, 0.322, 0.1161, 0.3226, 0.1161, 0.3226, 0.1167, 0.322, 0.1167, 0.3274, 0.1161, 0.328, 0.1161, 0.328, 0.1167, 0.3274, 0.1167, 0.3274, 0.1177, 0.328, 0.1177, 0.328, 0.1183, 0.3274, 0.1183, 0.3269, 0.1204, 0.3274, 0.1204, 0.3274, 0.121, 0.3269, 0.121, 0.3274, 0.1199, 0.328, 0.1199, 0.328, 0.1204, 0.3274, 0.1204, 0.3274, 0.1167, 0.328, 0.1167, 0.328, 0.1172, 0.3274, 0.1172, 0.3274, 0.1188, 0.328, 0.1188, 0.328, 0.1194, 0.3274, 0.1194, 0.322, 0.1188, 0.3226, 0.1188, 0.3226, 0.1194, 0.322, 0.1194, 0.322, 0.1167, 0.3226, 0.1167, 0.3226, 0.1172, 0.322, 0.1172, 0.322, 0.1177, 0.3226, 0.1177, 0.3226, 0.1183, 0.322, 0.1183, 0.3269, 0.115, 0.3274, 0.115, 0.3274, 0.1156, 0.3269, 0.1156, 0.322, 0.1199, 0.3226, 0.1199, 0.3226, 0.1204, 0.322, 0.1204, 0.3285, 0.1194, 0.3291, 0.1194, 0.3291, 0.1199, 0.3285, 0.1199, 0.321, 0.1194, 0.3215, 0.1194, 0.3215, 0.1199, 0.321, 0.1199, 0.3285, 0.1183, 0.3291, 0.1183, 0.3291, 0.1188, 0.3285, 0.1188, 0.321, 0.1183, 0.3215, 0.1183, 0.3215, 0.1188, 0.321, 0.1188, 0.3497, 0.4479, 0.3498, 0.4479, 0.3498, 0.448, 0.3497, 0.448, 0.321, 0.1172, 0.3215, 0.1172, 0.3215, 0.1177, 0.321, 0.1177, 0.3285, 0.1161, 0.3291, 0.1161, 0.3291, 0.1167, 0.3285, 0.1167, 0.321, 0.1161, 0.3215, 0.1161, 0.3215, 0.1167, 0.321, 0.1167, 0.321, 0.1199, 0.3215, 0.1199, 0.3215, 0.1204, 0.321, 0.1204, 0.3269, 0.114, 0.3274, 0.114, 0.3274, 0.1145, 0.3269, 0.1145, 0.321, 0.1177, 0.3215, 0.1177, 0.3215, 0.1183, 0.321, 0.1183, 0.321, 0.1167, 0.3215, 0.1167, 0.3215, 0.1172, 0.321, 0.1172, 0.321, 0.1188, 0.3215, 0.1188, 0.3215, 0.1194, 0.321, 0.1194, 0.3285, 0.1188, 0.3291, 0.1188, 0.3291, 0.1194, 0.3285, 0.1194, 0.3285, 0.1167, 0.3291, 0.1167, 0.3291, 0.1172, 0.3285, 0.1172, 0.3285, 0.1199, 0.3291, 0.1199, 0.3291, 0.1204, 0.3285, 0.1204, 0.3269, 0.1215, 0.3274, 0.1215, 0.3274, 0.1221, 0.3269, 0.1221, 0.3285, 0.1177, 0.3291, 0.1177, 0.3291, 0.1183, 0.3285, 0.1183, 0.3199, 0.1194, 0.3204, 0.1194, 0.3204, 0.1199, 0.3199, 0.1199, 0.3296, 0.1194, 0.3301, 0.1194, 0.3301, 0.1199, 0.3296, 0.1199, 0.3199, 0.1183, 0.3204, 0.1183, 0.3204, 0.1188, 0.3199, 0.1188, 0.3296, 0.1188, 0.3291, 0.1188, 0.3291, 0.1188, 0.3296, 0.1188, 0.3199, 0.1172, 0.3204, 0.1172, 0.3204, 0.1177, 0.3199, 0.1177, 0.3498, 0.4479, 0.3499, 0.4479, 0.3499, 0.448, 0.3498, 0.448, 0.3199, 0.1161, 0.3204, 0.1161, 0.3204, 0.1167, 0.3199, 0.1167, 0.3296, 0.1161, 0.3301, 0.1161, 0.3301, 0.1167, 0.3296, 0.1167, 0.3296, 0.1199, 0.3301, 0.1199, 0.3301, 0.1204, 0.3296, 0.1204, 0.3269, 0.1226, 0.3274, 0.1226, 0.3274, 0.1231, 0.3269, 0.1231, 0.3296, 0.1177, 0.3301, 0.1177, 0.3301, 0.1183, 0.3296, 0.1183, 0.3296, 0.1167, 0.3301, 0.1167, 0.3301, 0.1172, 0.3296, 0.1172, 0.3296, 0.1188, 0.3301, 0.1188, 0.3301, 0.1194, 0.3296, 0.1194, 0.3199, 0.1188, 0.3204, 0.1188, 0.3204, 0.1194, 0.3199, 0.1194, 0.3199, 0.1167, 0.3204, 0.1167, 0.3204, 0.1172, 0.3199, 0.1172, 0.3199, 0.1199, 0.3204, 0.1199, 0.3204, 0.1204, 0.3199, 0.1204, 0.3269, 0.1129, 0.3274, 0.1129, 0.3274, 0.1134, 0.3269, 0.1134, 0.3199, 0.1177, 0.3204, 0.1177, 0.3204, 0.1183, 0.3199, 0.1183, 0.3307, 0.1194, 0.3312, 0.1194, 0.3312, 0.1199, 0.3307, 0.1199, 0.3188, 0.1194, 0.3193, 0.1194, 0.3193, 0.1199, 0.3188, 0.1199, 0.3307, 0.1183, 0.3312, 0.1183, 0.3312, 0.1188, 0.3307, 0.1188, 0.3188, 0.1183, 0.3193, 0.1183, 0.3193, 0.1188, 0.3188, 0.1188, 0.3499, 0.4479, 0.35, 0.4479, 0.35, 0.448, 0.3499, 0.448, 0.3188, 0.1172, 0.3193, 0.1172, 0.3193, 0.1177, 0.3188, 0.1177, 0.3307, 0.1161, 0.3312, 0.1161, 0.3312, 0.1167, 0.3307, 0.1167, 0.3188, 0.1161, 0.3193, 0.1161, 0.3193, 0.1167, 0.3188, 0.1167, 0.3188, 0.1177, 0.3193, 0.1177, 0.3193, 0.1183, 0.3188, 0.1183, 0.3269, 0.1118, 0.3274, 0.1118, 0.3274, 0.1123, 0.3269, 0.1123, 0.3188, 0.1199, 0.3193, 0.1199, 0.3193, 0.1204, 0.3188, 0.1204, 0.3188, 0.1167, 0.3193, 0.1167, 0.3193, 0.1172, 0.3188, 0.1172, 0.3188, 0.1188, 0.3193, 0.1188, 0.3193, 0.1194, 0.3188, 0.1194, 0.3307, 0.1188, 0.3312, 0.1188, 0.3312, 0.1194, 0.3307, 0.1194, 0.3307, 0.1167, 0.3312, 0.1167, 0.3312, 0.1172, 0.3307, 0.1172, 0.3307, 0.1177, 0.3312, 0.1177, 0.3312, 0.1183, 0.3307, 0.1183, 0.3269, 0.1237, 0.3274, 0.1237, 0.3274, 0.1242, 0.3269, 0.1242, 0.3307, 0.1199, 0.3312, 0.1199, 0.3312, 0.1204, 0.3307, 0.1204, 0.3247, 0.1237, 0.3253, 0.1237, 0.3253, 0.1242, 0.3247, 0.1242, 0.3247, 0.1226, 0.3253, 0.1226, 0.3253, 0.1231, 0.3247, 0.1231, 0.3247, 0.1215, 0.3253, 0.1215, 0.3253, 0.1221, 0.3247, 0.1221, 0.3247, 0.1204, 0.3253, 0.1204, 0.3253, 0.121, 0.3247, 0.121, 0.3247, 0.1194, 0.3253, 0.1194, 0.3253, 0.1199, 0.3247, 0.1199, 0.3247, 0.1075, 0.3253, 0.1075, 0.3253, 0.108, 0.3247, 0.108, 0.3247, 0.1086, 0.3253, 0.1086, 0.3253, 0.1091, 0.3247, 0.1091, 0.3247, 0.1183, 0.3253, 0.1183, 0.3253, 0.1188, 0.3247, 0.1188, 0.3247, 0.1172, 0.3253, 0.1172, 0.3253, 0.1177, 0.3247, 0.1177, 0.3247, 0.1096, 0.3253, 0.1096, 0.3253, 0.1102, 0.3247, 0.1102, 0.3247, 0.1107, 0.3253, 0.1107, 0.3253, 0.1113, 0.3247, 0.1113, 0.3247, 0.1161, 0.3253, 0.1161, 0.3253, 0.1167, 0.3247, 0.1167, 0.3247, 0.1231, 0.3253, 0.1231, 0.3253, 0.1237, 0.3247, 0.1237, 0.3247, 0.121, 0.3253, 0.121, 0.3253, 0.1215, 0.3247, 0.1215, 0.3247, 0.1188, 0.3253, 0.1188, 0.3253, 0.1194, 0.3247, 0.1194, 0.3247, 0.108, 0.3253, 0.108, 0.3253, 0.1086, 0.3247, 0.1086, 0.3247, 0.1102, 0.3253, 0.1102, 0.3253, 0.1107, 0.3247, 0.1107, 0.3247, 0.1167, 0.3253, 0.1167, 0.3253, 0.1172, 0.3247, 0.1172, 0.3247, 0.1221, 0.3253, 0.1221, 0.3253, 0.1226, 0.3247, 0.1226, 0.3247, 0.1091, 0.3253, 0.1091, 0.3253, 0.1096, 0.3247, 0.1096, 0.3247, 0.1177, 0.3253, 0.1177, 0.3253, 0.1183, 0.3247, 0.1183, 0.3247, 0.1199, 0.3253, 0.1199, 0.3253, 0.1204, 0.3247, 0.1204, 0.3247, 0.1113, 0.3253, 0.1113, 0.3253, 0.1118, 0.3247, 0.1118, 0.3247, 0.1242, 0.3253, 0.1242, 0.3253, 0.1248, 0.3247, 0.1248, 0.3258, 0.1237, 0.3264, 0.1237, 0.3264, 0.1242, 0.3258, 0.1242, 0.4396, 0.06664, 0.4398, 0.06664, 0.4398, 0.06678, 0.4396, 0.06678, 0.4396, 0.06692, 0.4398, 0.06692, 0.4398, 0.06706, 0.4396, 0.06706, 0.3258, 0.1226, 0.3264, 0.1226, 0.3264, 0.1231, 0.3258, 0.1231, 0.3258, 0.1215, 0.3264, 0.1215, 0.3264, 0.1221, 0.3258, 0.1221, 0.4396, 0.0672, 0.4398, 0.0672, 0.4398, 0.06734, 0.4396, 0.06734, 0.4396, 0.06748, 0.4398, 0.06748, 0.4398, 0.06762, 0.4396, 0.06762, 0.3258, 0.1204, 0.3264, 0.1204, 0.3264, 0.121, 0.3258, 0.121, 0.3258, 0.1194, 0.3264, 0.1194, 0.3264, 0.1199, 0.3258, 0.1199, 0.3258, 0.1075, 0.3264, 0.1075, 0.3264, 0.108, 0.3258, 0.108, 0.3258, 0.1086, 0.3264, 0.1086, 0.3264, 0.1091, 0.3258, 0.1091, 0.3258, 0.1183, 0.3264, 0.1183, 0.3264, 0.1188, 0.3258, 0.1188, 0.3258, 0.1172, 0.3264, 0.1172, 0.3264, 0.1177, 0.3258, 0.1177, 0.3258, 0.1096, 0.3264, 0.1096, 0.3264, 0.1102, 0.3258, 0.1102, 0.3258, 0.1107, 0.3264, 0.1107, 0.3264, 0.1113, 0.3258, 0.1113, 0.3258, 0.1161, 0.3264, 0.1161, 0.3264, 0.1167, 0.3258, 0.1167, 0.3258, 0.1231, 0.3264, 0.1231, 0.3264, 0.1237, 0.3258, 0.1237, 0.3578, 0.006522, 0.3584, 0.006522, 0.3584, 0.007063, 0.3578, 0.007063, 0.3578, 0.008683, 0.3584, 0.008683, 0.3584, 0.009224, 0.3578, 0.009224, 0.3258, 0.121, 0.3264, 0.121, 0.3264, 0.1215, 0.3258, 0.1215, 0.3258, 0.1188, 0.3264, 0.1188, 0.3264, 0.1194, 0.3258, 0.1194, 0.3258, 0.108, 0.3264, 0.108, 0.3264, 0.1086, 0.3258, 0.1086, 0.3258, 0.1102, 0.3264, 0.1102, 0.3264, 0.1107, 0.3258, 0.1107, 0.3258, 0.1167, 0.3264, 0.1167, 0.3264, 0.1172, 0.3258, 0.1172, 0.3258, 0.1221, 0.3264, 0.1221, 0.3264, 0.1226, 0.3258, 0.1226, 0.3578, 0.007603, 0.3584, 0.007603, 0.3584, 0.008143, 0.3578, 0.008143, 0.3258, 0.1091, 0.3264, 0.1091, 0.3264, 0.1096, 0.3258, 0.1096, 0.3258, 0.1177, 0.3264, 0.1177, 0.3264, 0.1183, 0.3258, 0.1183, 0.3578, 0.009764, 0.3584, 0.009764, 0.3584, 0.0103, 0.3578, 0.0103, 0.3258, 0.1199, 0.3264, 0.1199, 0.3264, 0.1204, 0.3258, 0.1204, 0.3258, 0.1113, 0.3264, 0.1113, 0.3264, 0.1118, 0.3258, 0.1118, 0.3258, 0.1242, 0.3264, 0.1242, 0.3264, 0.1248, 0.3258, 0.1248, 0.3264, 0.1237, 0.3269, 0.1237, 0.3269, 0.1242, 0.3264, 0.1242, 0.3584, 0.005982, 0.3589, 0.005982, 0.3589, 0.006522, 0.3584, 0.006522, 0.3584, 0.007063, 0.3589, 0.007063, 0.3589, 0.007603, 0.3584, 0.007603, 0.3264, 0.1226, 0.3269, 0.1226, 0.3269, 0.1231, 0.3264, 0.1231, 0.3264, 0.1215, 0.3269, 0.1215, 0.3269, 0.1221, 0.3264, 0.1221, 0.3584, 0.008143, 0.3589, 0.008143, 0.3589, 0.008683, 0.3584, 0.008683, 0.3584, 0.009224, 0.3589, 0.009224, 0.3589, 0.009764, 0.3584, 0.009764, 0.3264, 0.1204, 0.3269, 0.1204, 0.3269, 0.121, 0.3264, 0.121, 0.3264, 0.1194, 0.3269, 0.1194, 0.3269, 0.1199, 0.3264, 0.1199, 0.3264, 0.1075, 0.3269, 0.1075, 0.3269, 0.108, 0.3264, 0.108, 0.3264, 0.1086, 0.3269, 0.1086, 0.3269, 0.1091, 0.3264, 0.1091, 0.3264, 0.1183, 0.3269, 0.1183, 0.3269, 0.1188, 0.3264, 0.1188, 0.3264, 0.1172, 0.3269, 0.1172, 0.3269, 0.1177, 0.3264, 0.1177, 0.3264, 0.1096, 0.3269, 0.1096, 0.3269, 0.1102, 0.3264, 0.1102, 0.3264, 0.1107, 0.3269, 0.1107, 0.3269, 0.1113, 0.3264, 0.1113, 0.3264, 0.1161, 0.3269, 0.1161, 0.3269, 0.1167, 0.3264, 0.1167, 0.3264, 0.1231, 0.3269, 0.1231, 0.3269, 0.1237, 0.3264, 0.1237, 0.4398, 0.06678, 0.4399, 0.06678, 0.4399, 0.06692, 0.4398, 0.06692, 0.4398, 0.06734, 0.4399, 0.06734, 0.4399, 0.06748, 0.4398, 0.06748, 0.3264, 0.121, 0.3269, 0.121, 0.3269, 0.1215, 0.3264, 0.1215, 0.3264, 0.1188, 0.3269, 0.1188, 0.3269, 0.1194, 0.3264, 0.1194, 0.3264, 0.108, 0.3269, 0.108, 0.3269, 0.1086, 0.3264, 0.1086, 0.3264, 0.1102, 0.3269, 0.1102, 0.3269, 0.1107, 0.3264, 0.1107, 0.3264, 0.1167, 0.3269, 0.1167, 0.3269, 0.1172, 0.3264, 0.1172, 0.3264, 0.1221, 0.3269, 0.1221, 0.3269, 0.1226, 0.3264, 0.1226, 0.4398, 0.06706, 0.4399, 0.06706, 0.4399, 0.0672, 0.4398, 0.0672, 0.3264, 0.1091, 0.3269, 0.1091, 0.3269, 0.1096, 0.3264, 0.1096, 0.3264, 0.1177, 0.3269, 0.1177, 0.3269, 0.1183, 0.3264, 0.1183, 0.4398, 0.06762, 0.4399, 0.06762, 0.4399, 0.06776, 0.4398, 0.06776, 0.3264, 0.1199, 0.3269, 0.1199, 0.3269, 0.1204, 0.3264, 0.1204, 0.3264, 0.1113, 0.3269, 0.1113, 0.3269, 0.1118, 0.3264, 0.1118, 0.3264, 0.1242, 0.3269, 0.1242, 0.3269, 0.1248, 0.3264, 0.1248, 0.3253, 0.1242, 0.3258, 0.1242, 0.3258, 0.1248, 0.3253, 0.1248, 0.3253, 0.1113, 0.3258, 0.1113, 0.3258, 0.1118, 0.3253, 0.1118, 0.3253, 0.1199, 0.3258, 0.1199, 0.3258, 0.1204, 0.3253, 0.1204, 0.4395, 0.06762, 0.4396, 0.06762, 0.4396, 0.06776, 0.4395, 0.06776, 0.3253, 0.1177, 0.3258, 0.1177, 0.3258, 0.1183, 0.3253, 0.1183, 0.3253, 0.1091, 0.3258, 0.1091, 0.3258, 0.1096, 0.3253, 0.1096, 0.4395, 0.06706, 0.4396, 0.06706, 0.4396, 0.0672, 0.4395, 0.0672, 0.3253, 0.1221, 0.3258, 0.1221, 0.3258, 0.1226, 0.3253, 0.1226, 0.3253, 0.1167, 0.3258, 0.1167, 0.3258, 0.1172, 0.3253, 0.1172, 0.3253, 0.1102, 0.3258, 0.1102, 0.3258, 0.1107, 0.3253, 0.1107, 0.3253, 0.108, 0.3258, 0.108, 0.3258, 0.1086, 0.3253, 0.1086, 0.3253, 0.1188, 0.3258, 0.1188, 0.3258, 0.1194, 0.3253, 0.1194, 0.3253, 0.121, 0.3258, 0.121, 0.3258, 0.1215, 0.3253, 0.1215, 0.4395, 0.06734, 0.4396, 0.06734, 0.4396, 0.06748, 0.4395, 0.06748, 0.4395, 0.06678, 0.4396, 0.06678, 0.4396, 0.06692, 0.4395, 0.06692, 0.3253, 0.1231, 0.3258, 0.1231, 0.3258, 0.1237, 0.3253, 0.1237, 0.3253, 0.1161, 0.3258, 0.1161, 0.3258, 0.1167, 0.3253, 0.1167, 0.3253, 0.1107, 0.3258, 0.1107, 0.3258, 0.1113, 0.3253, 0.1113, 0.3253, 0.1096, 0.3258, 0.1096, 0.3258, 0.1102, 0.3253, 0.1102, 0.3253, 0.1172, 0.3258, 0.1172, 0.3258, 0.1177, 0.3253, 0.1177, 0.3253, 0.1183, 0.3258, 0.1183, 0.3258, 0.1188, 0.3253, 0.1188, 0.3253, 0.1086, 0.3258, 0.1086, 0.3258, 0.1091, 0.3253, 0.1091, 0.3253, 0.1075, 0.3258, 0.1075, 0.3258, 0.108, 0.3253, 0.108, 0.3253, 0.1194, 0.3258, 0.1194, 0.3258, 0.1199, 0.3253, 0.1199, 0.3253, 0.1204, 0.3258, 0.1204, 0.3258, 0.121, 0.3253, 0.121, 0.3573, 0.009224, 0.3578, 0.009224, 0.3578, 0.009764, 0.3573, 0.009764, 0.3573, 0.008143, 0.3578, 0.008143, 0.3578, 0.008683, 0.3573, 0.008683, 0.3253, 0.1215, 0.3258, 0.1215, 0.3258, 0.1221, 0.3253, 0.1221, 0.3253, 0.1226, 0.3258, 0.1226, 0.3258, 0.1231, 0.3253, 0.1231, 0.3573, 0.007063, 0.3578, 0.007063, 0.3578, 0.007603, 0.3573, 0.007603, 0.3573, 0.005982, 0.3578, 0.005982, 0.3578, 0.006522, 0.3573, 0.006522, 0.3253, 0.1237, 0.3258, 0.1237, 0.3258, 0.1242, 0.3253, 0.1242, 0.3237, 0.1242, 0.3242, 0.1242, 0.3242, 0.1248, 0.3237, 0.1248, 0.4362, 0.07064, 0.4362, 0.07082, 0.4362, 0.07082, 0.4362, 0.07064, 0.4381, 0.07009, 0.4381, 0.07027, 0.4381, 0.07027, 0.4381, 0.07009, 0.4377, 0.07082, 0.4377, 0.07064, 0.4377, 0.07064, 0.4377, 0.07082, 0.4381, 0.06681, 0.4381, 0.067, 0.4381, 0.067, 0.4381, 0.06681, 0.3237, 0.1221, 0.3242, 0.1221, 0.3242, 0.1226, 0.3237, 0.1226, 0.4381, 0.06973, 0.4381, 0.06991, 0.4381, 0.06991, 0.4381, 0.06973, 0.4362, 0.07027, 0.4362, 0.07046, 0.4362, 0.07046, 0.4362, 0.07027, 0.4381, 0.067, 0.4381, 0.06718, 0.4381, 0.06718, 0.4381, 0.067, 0.4381, 0.06991, 0.4381, 0.07009, 0.4381, 0.07009, 0.4381, 0.06991, 0.3237, 0.121, 0.3242, 0.121, 0.3242, 0.1215, 0.3237, 0.1215, 0.3237, 0.1231, 0.3242, 0.1231, 0.3242, 0.1237, 0.3237, 0.1237, 0.4381, 0.07027, 0.4381, 0.07046, 0.4381, 0.07046, 0.4381, 0.07027, 0.4362, 0.06973, 0.4362, 0.06991, 0.4362, 0.06991, 0.4362, 0.06973, 0.4379, 0.06791, 0.4377, 0.06791, 0.4377, 0.06791, 0.4379, 0.06791, 0.4379, 0.07082, 0.4377, 0.07082, 0.4377, 0.07082, 0.4379, 0.07082, 0.4377, 0.07046, 0.4377, 0.07027, 0.4377, 0.07027, 0.4377, 0.07046, 0.4362, 0.07009, 0.4362, 0.07027, 0.4362, 0.07027, 0.4362, 0.07009, 0.4362, 0.06991, 0.4362, 0.07009, 0.4362, 0.07009, 0.4362, 0.06991, 0.4377, 0.06955, 0.4377, 0.06936, 0.4377, 0.06936, 0.4377, 0.06955, 0.3237, 0.1204, 0.3242, 0.1204, 0.3242, 0.121, 0.3237, 0.121, 0.3237, 0.1215, 0.3242, 0.1215, 0.3242, 0.1221, 0.3237, 0.1221, 0.3237, 0.1226, 0.3242, 0.1226, 0.3242, 0.1231, 0.3237, 0.1231, 0.3237, 0.1237, 0.3242, 0.1237, 0.3242, 0.1242, 0.3237, 0.1242, 0.3242, 0.1242, 0.3247, 0.1242, 0.3247, 0.1248, 0.3242, 0.1248, 0.3242, 0.1113, 0.3247, 0.1113, 0.3247, 0.1118, 0.3242, 0.1118, 0.3242, 0.1199, 0.3247, 0.1199, 0.3247, 0.1204, 0.3242, 0.1204, 0.3242, 0.1177, 0.3247, 0.1177, 0.3247, 0.1183, 0.3242, 0.1183, 0.3242, 0.1091, 0.3247, 0.1091, 0.3247, 0.1096, 0.3242, 0.1096, 0.3242, 0.1221, 0.3247, 0.1221, 0.3247, 0.1226, 0.3242, 0.1226, 0.3242, 0.1167, 0.3247, 0.1167, 0.3247, 0.1172, 0.3242, 0.1172, 0.3242, 0.1102, 0.3247, 0.1102, 0.3247, 0.1107, 0.3242, 0.1107, 0.3242, 0.108, 0.3247, 0.108, 0.3247, 0.1086, 0.3242, 0.1086, 0.3242, 0.1188, 0.3247, 0.1188, 0.3247, 0.1194, 0.3242, 0.1194, 0.3242, 0.121, 0.3247, 0.121, 0.3247, 0.1215, 0.3242, 0.1215, 0.3242, 0.1231, 0.3247, 0.1231, 0.3247, 0.1237, 0.3242, 0.1237, 0.3242, 0.1161, 0.3247, 0.1161, 0.3247, 0.1167, 0.3242, 0.1167, 0.3242, 0.1107, 0.3247, 0.1107, 0.3247, 0.1113, 0.3242, 0.1113, 0.3242, 0.1096, 0.3247, 0.1096, 0.3247, 0.1102, 0.3242, 0.1102, 0.3242, 0.1172, 0.3247, 0.1172, 0.3247, 0.1177, 0.3242, 0.1177, 0.3242, 0.1183, 0.3247, 0.1183, 0.3247, 0.1188, 0.3242, 0.1188, 0.3242, 0.1086, 0.3247, 0.1086, 0.3247, 0.1091, 0.3242, 0.1091, 0.3242, 0.1075, 0.3247, 0.1075, 0.3247, 0.108, 0.3242, 0.108, 0.3242, 0.1194, 0.3247, 0.1194, 0.3247, 0.1199, 0.3242, 0.1199, 0.3242, 0.1204, 0.3247, 0.1204, 0.3247, 0.121, 0.3242, 0.121, 0.3242, 0.1215, 0.3247, 0.1215, 0.3247, 0.1221, 0.3242, 0.1221, 0.3242, 0.1226, 0.3247, 0.1226, 0.3247, 0.1231, 0.3242, 0.1231, 0.3242, 0.1237, 0.3247, 0.1237, 0.3247, 0.1242, 0.3242, 0.1242, 0.3231, 0.1237, 0.3237, 0.1237, 0.3237, 0.1242, 0.3231, 0.1242, 0.439, 0.06664, 0.4391, 0.06664, 0.4391, 0.06678, 0.439, 0.06678, 0.439, 0.06692, 0.4391, 0.06692, 0.4391, 0.06706, 0.439, 0.06706, 0.3231, 0.1226, 0.3237, 0.1226, 0.3237, 0.1231, 0.3231, 0.1231, 0.3231, 0.1215, 0.3237, 0.1215, 0.3237, 0.1221, 0.3231, 0.1221, 0.439, 0.0672, 0.4391, 0.0672, 0.4391, 0.06734, 0.439, 0.06734, 0.439, 0.06748, 0.4391, 0.06748, 0.4391, 0.06762, 0.439, 0.06762, 0.3231, 0.1204, 0.3237, 0.1204, 0.3237, 0.121, 0.3231, 0.121, 0.4377, 0.06991, 0.4377, 0.06973, 0.4377, 0.06973, 0.4377, 0.06991, 0.4362, 0.06955, 0.4362, 0.06973, 0.4362, 0.06973, 0.4362, 0.06955, 0.4381, 0.06718, 0.4381, 0.06736, 0.4381, 0.06736, 0.4381, 0.06718, 0.4381, 0.07064, 0.4381, 0.07082, 0.4381, 0.07082, 0.4381, 0.07064, 0.4377, 0.07064, 0.4377, 0.07046, 0.4377, 0.07046, 0.4377, 0.07064, 0.4381, 0.06663, 0.4381, 0.06681, 0.4381, 0.06681, 0.4381, 0.06663, 0.4381, 0.06754, 0.4381, 0.06772, 0.4381, 0.06772, 0.4381, 0.06754, 0.4377, 0.07009, 0.4377, 0.06991, 0.4377, 0.06991, 0.4377, 0.07009, 0.3231, 0.1231, 0.3237, 0.1231, 0.3237, 0.1237, 0.3231, 0.1237, 0.3551, 0.006522, 0.3557, 0.006522, 0.3557, 0.007063, 0.3551, 0.007063, 0.3551, 0.008683, 0.3557, 0.008683, 0.3557, 0.009224, 0.3551, 0.009224, 0.3231, 0.121, 0.3237, 0.121, 0.3237, 0.1215, 0.3231, 0.1215, 0.4381, 0.06936, 0.4381, 0.06955, 0.4381, 0.06955, 0.4381, 0.06936, 0.4381, 0.06791, 0.4379, 0.06791, 0.4379, 0.06791, 0.4381, 0.06791, 0.4381, 0.06736, 0.4381, 0.06754, 0.4381, 0.06754, 0.4381, 0.06736, 0.4377, 0.06936, 0.4379, 0.06936, 0.4379, 0.06936, 0.4377, 0.06936, 0.3231, 0.1221, 0.3237, 0.1221, 0.3237, 0.1226, 0.3231, 0.1226, 0.3551, 0.007603, 0.3557, 0.007603, 0.3557, 0.008143, 0.3551, 0.008143, 0.4377, 0.07228, 0.4379, 0.07228, 0.4379, 0.07228, 0.4377, 0.07228, 0.4381, 0.07046, 0.4381, 0.07064, 0.4381, 0.07064, 0.4381, 0.07046, 0.3551, 0.009764, 0.3557, 0.009764, 0.3557, 0.0103, 0.3551, 0.0103, 0.4381, 0.07082, 0.4379, 0.07082, 0.4379, 0.07082, 0.4381, 0.07082, 0.4381, 0.06772, 0.4381, 0.06791, 0.4381, 0.06791, 0.4381, 0.06772, 0.3231, 0.1242, 0.3237, 0.1242, 0.3237, 0.1248, 0.3231, 0.1248, 0.4369, 0.06945, 0.4374, 0.06945, 0.4374, 0.06999, 0.4369, 0.06999, 0.4369, 0.06729, 0.4374, 0.06729, 0.4374, 0.06783, 0.4369, 0.06783, 0.4369, 0.06621, 0.4374, 0.06621, 0.4374, 0.06675, 0.4369, 0.06675, 0.4369, 0.06837, 0.4374, 0.06837, 0.4374, 0.06891, 0.4369, 0.06891, 0.4369, 0.06567, 0.4374, 0.06567, 0.4374, 0.06621, 0.4369, 0.06621, 0.4369, 0.06675, 0.4374, 0.06675, 0.4374, 0.06729, 0.4369, 0.06729, 0.4369, 0.06783, 0.4374, 0.06783, 0.4374, 0.06837, 0.4369, 0.06837, 0.4369, 0.06891, 0.4374, 0.06891, 0.4374, 0.06945, 0.4369, 0.06945, 0.4363, 0.06891, 0.4369, 0.06891, 0.4369, 0.06945, 0.4363, 0.06945, 0.4363, 0.06783, 0.4369, 0.06783, 0.4369, 0.06837, 0.4363, 0.06837, 0.4363, 0.06675, 0.4369, 0.06675, 0.4369, 0.06729, 0.4363, 0.06729, 0.4363, 0.06567, 0.4369, 0.06567, 0.4369, 0.06621, 0.4363, 0.06621, 0.4363, 0.06837, 0.4369, 0.06837, 0.4369, 0.06891, 0.4363, 0.06891, 0.4363, 0.06621, 0.4369, 0.06621, 0.4369, 0.06675, 0.4363, 0.06675, 0.4363, 0.06729, 0.4369, 0.06729, 0.4369, 0.06783, 0.4363, 0.06783, 0.4363, 0.06945, 0.4369, 0.06945, 0.4369, 0.06999, 0.4363, 0.06999, 0.4377, 0.07027, 0.4377, 0.07009, 0.4377, 0.07009, 0.4377, 0.07027, 0.4377, 0.06973, 0.4377, 0.06955, 0.4377, 0.06955, 0.4377, 0.06973, 0.4379, 0.06936, 0.4381, 0.06936, 0.4381, 0.06936, 0.4379, 0.06936, 0.4381, 0.06955, 0.4381, 0.06973, 0.4381, 0.06973, 0.4381, 0.06955, 0.4762, 0.06942, 0.4768, 0.06942, 0.4768, 0.06996, 0.4762, 0.06996, 0.4762, 0.06726, 0.4768, 0.06726, 0.4768, 0.0678, 0.4762, 0.0678, 0.4762, 0.06834, 0.4768, 0.06834, 0.4768, 0.06888, 0.4762, 0.06888, 0.4762, 0.06618, 0.4768, 0.06618, 0.4768, 0.06672, 0.4762, 0.06672, 0.4762, 0.06888, 0.4768, 0.06888, 0.4768, 0.06942, 0.4762, 0.06942, 0.4762, 0.0678, 0.4768, 0.0678, 0.4768, 0.06834, 0.4762, 0.06834, 0.4762, 0.06672, 0.4768, 0.06672, 0.4768, 0.06726, 0.4762, 0.06726, 0.4762, 0.06564, 0.4768, 0.06564, 0.4768, 0.06618, 0.4762, 0.06618, 0.4757, 0.06564, 0.4762, 0.06564, 0.4762, 0.06618, 0.4757, 0.06618, 0.4757, 0.06672, 0.4762, 0.06672, 0.4762, 0.06726, 0.4757, 0.06726, 0.4757, 0.0678, 0.4762, 0.0678, 0.4762, 0.06834, 0.4757, 0.06834, 0.4757, 0.06888, 0.4762, 0.06888, 0.4762, 0.06942, 0.4757, 0.06942, 0.4757, 0.06618, 0.4762, 0.06618, 0.4762, 0.06672, 0.4757, 0.06672, 0.4757, 0.06834, 0.4762, 0.06834, 0.4762, 0.06888, 0.4757, 0.06888, 0.4757, 0.06726, 0.4762, 0.06726, 0.4762, 0.0678, 0.4757, 0.0678, 0.4757, 0.06942, 0.4762, 0.06942, 0.4762, 0.06996, 0.4757, 0.06996, 0.4379, 0.07228, 0.4381, 0.07228, 0.4381, 0.07228, 0.4379, 0.07228, 0.4362, 0.07046, 0.4362, 0.07064, 0.4362, 0.07064, 0.4362, 0.07046, 0.4381, 0.06645, 0.4381, 0.06663, 0.4381, 0.06663, 0.4381, 0.06645, 0.4362, 0.06936, 0.4362, 0.06955, 0.4362, 0.06955, 0.4362, 0.06936, 0.3291, 0.1183, 0.3296, 0.1183, 0.3296, 0.1188, 0.3291, 0.1188, 0.3296, 0.1183, 0.3301, 0.1183, 0.3301, 0.1188, 0.3296, 0.1188, 0.4693, 0.4473, 0.4693, 0.4468, 0.4693, 0.4468, 0.4693, 0.4473, 0.3291, 0.1183, 0.3296, 0.1183, 0.3296, 0.1183, 0.3291, 0.1183, 0.3296, 0.1183, 0.3301, 0.1183, 0.3301, 0.1183, 0.3296, 0.1183, 0.3301, 0.1188, 0.3296, 0.1188, 0.3296, 0.1188, 0.3301, 0.1188, 0.3301, 0.1188, 0.3296, 0.1188, 0.3296, 0.1188, 0.3301, 0.1188, 0.3296, 0.1183, 0.3301, 0.1183, 0.3301, 0.1183, 0.3296, 0.1183, 0.3291, 0.1183, 0.3296, 0.1183, 0.3296, 0.1183, 0.3291, 0.1183, 0.4693, 0.4473, 0.4693, 0.4468, 0.4693, 0.4468, 0.4693, 0.4473, 0.3296, 0.1188, 0.3291, 0.1188, 0.3291, 0.1188, 0.3296, 0.1188, 0.4766, 0.4443, 0.4766, 0.4449, 0.4766, 0.4449, 0.4766, 0.4443, 0.3301, 0.1188, 0.3296, 0.1188, 0.3296, 0.1188, 0.3301, 0.1188, 0.3296, 0.1183, 0.3301, 0.1183, 0.3301, 0.1183, 0.3296, 0.1183, 0.3291, 0.1183, 0.3296, 0.1183, 0.3296, 0.1183, 0.3291, 0.1183, 0.4693, 0.4473, 0.4693, 0.4468, 0.4693, 0.4468, 0.4693, 0.4473, 0.3296, 0.1188, 0.3291, 0.1188, 0.3291, 0.1188, 0.3296, 0.1188, 0.4766, 0.4443, 0.4766, 0.4449, 0.4766, 0.4449, 0.4766, 0.4443, 0.3291, 0.1183, 0.3291, 0.1183, 0.3296, 0.1183, 0.3296, 0.1183, 0.3296, 0.1183, 0.3296, 0.1183, 0.3301, 0.1183, 0.3301, 0.1183, 0.3296, 0.1183, 0.3296, 0.1183, 0.3301, 0.1183, 0.3301, 0.1183, 0.3291, 0.1183, 0.3291, 0.1183, 0.3296, 0.1183, 0.3296, 0.1183, 0.3291, 0.1183, 0.3296, 0.1183, 0.3296, 0.1183, 0.3291, 0.1183, 0.4766, 0.4443, 0.4766, 0.4443, 0.4766, 0.4443, 0.4766, 0.4443, 0.4693, 0.4468, 0.4693, 0.4468, 0.4693, 0.4468, 0.4693, 0.4468, 0.3301, 0.1183, 0.3296, 0.1183, 0.3296, 0.1183, 0.3301, 0.1183, 0.4766, 0.4443, 0.4766, 0.4443, 0.4766, 0.4443, 0.4766, 0.4443, 0.4693, 0.4468, 0.4693, 0.4468, 0.4693, 0.4468, 0.4693, 0.4468, 0.3296, 0.1183, 0.3301, 0.1183, 0.3301, 0.1183, 0.3296, 0.1183, 0.3296, 0.1183, 0.3291, 0.1183, 0.3291, 0.1183, 0.3296, 0.1183])
me_cube.materials.append(mat_material)
me_cube.use_mirror_vertex_groups = False
me_cube.update()
me_cube_001 = bpy.data.meshes.new('Cube.001')
me_cube_001.from_pydata([(-1.0, -2.027, -1.0), (-1.0, -2.027, 1.0), (-1.0, 2.027, -1.0), (-1.0, 2.027, 1.0), (1.0, -2.027, -1.0), (1.0, -2.027, 1.0), (1.0, 2.027, -1.0), (1.0, 2.027, 1.0), (-1.0, -2.027, 0.0), (-1.0, 2.729, 0.0), (1.0, 2.729, 0.0), (1.0, -2.027, 0.0), (-1.689, 2.027, -1.0), (-1.689, -2.027, -1.0), (-1.689, 2.729, 0.0), (-1.689, -2.027, 0.0), (1.676, 2.729, 0.0), (1.676, 2.027, -1.0), (1.676, -2.027, -1.0), (1.676, -2.027, 0.0), (0.6014, 2.027, -1.0), (0.7847, 2.027, 1.0), (0.6014, -2.027, -1.0), (0.6014, -2.027, 1.0), (0.6014, -2.027, 0.0), (0.7847, 2.729, 0.0), (-0.6465, 2.027, -1.0), (-0.6465, -2.027, 1.0), (-0.6465, -2.027, 0.0), (-0.8298, 2.027, 1.0), (-0.6465, -2.027, -1.0), (-0.8298, 2.729, 0.0), (-0.7415, 0.1139, 1.0), (-0.905, 0.1139, 1.0), (-0.905, -0.1139, 1.0), (-0.7415, -0.1139, 1.0), (0.905, 0.1139, 1.0), (0.6965, 0.1139, 1.0), (0.6965, -0.1139, 1.0), (0.905, -0.1139, 1.0), (-0.905, 0.1139, 1.336), (-0.7415, 0.1139, 1.336), (-0.7415, -0.1139, 1.336), (-0.905, -0.1139, 1.336), (0.6965, 0.1139, 1.336), (0.905, 0.1139, 1.336), (0.905, -0.1139, 1.336), (0.6965, -0.1139, 1.336), (-1.964, 0.1139, 1.476), (-1.607, 0.1139, 1.476), (-1.607, -0.1139, 1.476), (-1.964, -0.1139, 1.476), (1.535, 0.1139, 1.476), (1.991, 0.1139, 1.476), (1.991, -0.1139, 1.476), (1.535, -0.1139, 1.476), (-1.964, 0.1139, 1.909), (-1.607, 0.1139, 1.909), (-1.607, -0.1139, 1.909), (-1.964, -0.1139, 1.909), (1.535, 0.1139, 1.909), (1.991, 0.1139, 1.909), (1.991, -0.1139, 1.909), (1.535, -0.1139, 1.909), (-1.964, 1.86, 1.476), (-1.607, 1.86, 1.476), (1.535, 1.86, 1.476), (1.991, 1.86, 1.476), (-1.964, 1.86, 1.909), (-1.607, 1.86, 1.909), (1.535, 1.86, 1.909), (1.991, 1.86, 1.909), (-1.853, 2.116, 1.611), (-1.718, 2.116, 1.611), (1.695, 2.116, 1.628), (1.831, 2.116, 1.628), (-1.853, 2.116, 1.774), (-1.718, 2.116, 1.774), (1.695, 2.116, 1.757), (1.831, 2.116, 1.757), (-1.853, 1.31, 1.611), (-1.718, 1.31, 1.611), (1.695, 1.31, 1.628), (1.831, 1.31, 1.628), (-1.853, 1.31, 1.774), (-1.718, 1.31, 1.774), (1.695, 1.31, 1.757), (1.831, 1.31, 1.757), (-1.0, -0.7621, -1.0), (-1.0, -0.7621, 1.0), (1.0, -0.7621, -1.0), (1.0, -0.7621, 1.0), (1.0, -0.543, 0.0), (-1.0, -0.543, 0.0), (-1.689, -0.7621, -1.0), (-1.689, -0.543, 0.0), (1.676, -0.7621, -1.0), (1.676, -0.543, 0.0), (0.6586, -0.7621, 1.0), (0.6014, -0.7621, -1.0), (-0.6465, -0.7621, -1.0), (-0.7037, -0.7621, 1.0), (-0.7415, -0.04284, 1.0), (-0.905, -0.04284, 1.0), (0.905, -0.04284, 1.0), (0.6965, -0.04284, 1.0), (-0.7415, -0.04284, 1.336), (-0.905, -0.04284, 1.336), (0.905, -0.04284, 1.336), (0.6965, -0.04284, 1.336), (-1.607, -0.04284, 1.476), (-1.964, -0.04284, 1.476), (1.991, -0.04284, 1.476), (1.535, -0.04284, 1.476), (-1.607, -0.04284, 1.909), (-1.964, -0.04284, 1.909), (1.991, -0.04284, 1.909), (1.535, -0.04284, 1.909), (-1.0, 0.8301, 1.0), (1.0, 0.8301, -1.0), (-1.0, 1.325, 0.0), (-1.689, 1.325, 0.0), (1.676, 0.8301, -1.0), (-0.905, 0.04666, 1.0), (-0.905, 0.04666, 1.336), (-1.964, 0.04666, 1.476), (-1.964, 0.04666, 1.909), (-1.0, 0.8301, -1.0), (1.0, 0.8301, 1.0), (1.0, 1.325, 0.0), (-1.689, 0.8301, -1.0), (1.676, 1.325, 0.0), (0.7306, 0.8301, 1.0), (0.6014, 0.8301, -1.0), (-0.6465, 0.8301, -1.0), (-0.7757, 0.8301, 1.0), (-0.7415, 0.04666, 1.0), (0.905, 0.04666, 1.0), (0.6965, 0.04666, 1.0), (-0.7415, 0.04666, 1.336), (0.905, 0.04666, 1.336), (0.6965, 0.04666, 1.336), (-1.607, 0.04666, 1.476), (1.991, 0.04666, 1.476), (1.535, 0.04666, 1.476), (-1.607, 0.04666, 1.909), (1.991, 0.04666, 1.909), (1.535, 0.04666, 1.909)], [], [(120, 118, 3, 9), (25, 21, 7, 10), (92, 91, 5, 11), (28, 27, 1, 8), (99, 90, 4, 22), (105, 38, 47, 109), (30, 28, 8, 0), (6, 10, 16, 17), (20, 25, 10, 6), (88, 0, 13, 94), (130, 121, 14, 12), (9, 2, 12, 14), (0, 8, 15, 13), (120, 9, 14, 121), (96, 97, 19, 18), (92, 11, 19, 97), (11, 4, 18, 19), (119, 6, 17, 122), (26, 31, 25, 20), (4, 11, 24, 22), (136, 32, 41, 139), (100, 99, 22, 30), (11, 5, 23, 24), (31, 29, 21, 25), (9, 3, 29, 31), (88, 100, 30, 0), (2, 9, 31, 26), (22, 24, 28, 30), (98, 101, 27, 23), (24, 23, 27, 28), (29, 3, 33, 32), (89, 1, 34, 103), (1, 27, 35, 34), (135, 29, 32, 136), (7, 21, 37, 36), (98, 23, 38, 105), (23, 5, 39, 38), (128, 7, 36, 137), (140, 45, 53, 143), (47, 46, 54, 55), (36, 37, 44, 45), (103, 34, 43, 107), (38, 39, 46, 47), (32, 33, 40, 41), (137, 36, 45, 140), (34, 35, 42, 43), (111, 51, 59, 115), (52, 60, 70, 66), (43, 42, 50, 51), (139, 41, 49, 142), (109, 47, 55, 113), (45, 44, 52, 53), (107, 43, 51, 111), (41, 40, 48, 49), (114, 115, 59, 58), (116, 117, 63, 62), (53, 52, 66, 67), (55, 54, 62, 63), (143, 53, 61, 146), (51, 50, 58, 59), (142, 49, 57, 145), (113, 55, 63, 117), (70, 71, 79, 78), (71, 67, 75, 79), (49, 48, 64, 65), (60, 61, 71, 70), (48, 56, 68, 64), (56, 57, 69, 68), (61, 53, 67, 71), (57, 49, 65, 69), (78, 79, 87, 86), (79, 75, 83, 87), (67, 66, 74, 75), (64, 68, 76, 72), (66, 70, 78, 74), (68, 69, 77, 76), (65, 64, 72, 73), (69, 65, 73, 77), (83, 82, 86, 87), (81, 80, 84, 85), (75, 74, 82, 83), (72, 76, 84, 80), (74, 78, 86, 82), (76, 77, 85, 84), (73, 72, 80, 81), (77, 73, 81, 85), (144, 113, 117, 147), (50, 110, 114, 58), (54, 112, 116, 62), (146, 147, 117, 116), (145, 126, 115, 114), (124, 107, 111, 125), (141, 109, 113, 144), (42, 106, 110, 50), (125, 111, 115, 126), (39, 104, 108, 46), (123, 103, 107, 124), (46, 108, 112, 54), (5, 91, 104, 39), (132, 98, 105, 138), (27, 101, 102, 35), (118, 89, 103, 123), (132, 135, 101, 98), (127, 134, 100, 88), (134, 133, 99, 100), (35, 102, 106, 42), (4, 90, 96, 18), (129, 92, 97, 131), (122, 131, 97, 96), (8, 93, 95, 15), (13, 15, 95, 94), (127, 88, 94, 130), (138, 105, 109, 141), (133, 119, 90, 99), (129, 128, 91, 92), (8, 1, 89, 93), (10, 7, 128, 129), (20, 6, 119, 133), (37, 138, 141, 44), (2, 127, 130, 12), (17, 16, 131, 122), (10, 129, 131, 16), (26, 20, 133, 134), (2, 26, 134, 127), (21, 29, 135, 132), (3, 118, 123, 33), (21, 132, 138, 37), (33, 123, 124, 40), (48, 125, 126, 56), (44, 141, 144, 52), (40, 124, 125, 48), (57, 56, 126, 145), (61, 60, 147, 146), (52, 144, 147, 60), (110, 142, 145, 114), (112, 143, 146, 116), (106, 139, 142, 110), (104, 137, 140, 108), (108, 140, 143, 112), (91, 128, 137, 104), (101, 135, 136, 102), (102, 136, 139, 106), (90, 119, 122, 96), (93, 120, 121, 95), (94, 95, 121, 130), (93, 89, 118, 120)])
_uv = me_cube_001.uv_layers.new(name='UVMap')
_uv.uv.foreach_set('vector', [0.372, 0.4681, 0.3729, 0.4681, 0.3729, 0.4687, 0.372, 0.4687, 0.372, 0.4701, 0.3729, 0.4701, 0.3729, 0.4705, 0.372, 0.4705, 0.372, 0.4717, 0.3729, 0.4717, 0.3729, 0.4723, 0.372, 0.4723, 0.372, 0.4737, 0.3729, 0.4737, 0.3729, 0.4741, 0.372, 0.4741, 0.3708, 0.4717, 0.3711, 0.4717, 0.3711, 0.4723, 0.3708, 0.4723, 0.3732, 0.4715, 0.3732, 0.4722, 0.3732, 0.4722, 0.3732, 0.4717, 0.3711, 0.4737, 0.372, 0.4737, 0.372, 0.4741, 0.3711, 0.4741, 0.3863, 0.1553, 0.3863, 0.1553, 0.3863, 0.1553, 0.3863, 0.1553, 0.3711, 0.4701, 0.372, 0.4701, 0.372, 0.4705, 0.3711, 0.4705, 0.3694, 0.4717, 0.3694, 0.4723, 0.3694, 0.4723, 0.3694, 0.4717, 0.3318, 0.1175, 0.3327, 0.1175, 0.3327, 0.118, 0.3318, 0.118, 0.3863, 0.1553, 0.3863, 0.1553, 0.3863, 0.1553, 0.3863, 0.1553, 0.3863, 0.1553, 0.3863, 0.1553, 0.3863, 0.1553, 0.3863, 0.1553, 0.3863, 0.1553, 0.3863, 0.1553, 0.3863, 0.1553, 0.3863, 0.1553, 0.3318, 0.121, 0.3327, 0.121, 0.3327, 0.1216, 0.3318, 0.1216, 0.3863, 0.1553, 0.3863, 0.1553, 0.3863, 0.1553, 0.3863, 0.1553, 0.3863, 0.1553, 0.3863, 0.1553, 0.3863, 0.1553, 0.3863, 0.1553, 0.3711, 0.471, 0.3711, 0.4705, 0.3711, 0.4705, 0.3711, 0.471, 0.3711, 0.469, 0.372, 0.469, 0.372, 0.4701, 0.3711, 0.4701, 0.3711, 0.4723, 0.372, 0.4723, 0.372, 0.4726, 0.3711, 0.4726, 0.3745, 0.4711, 0.3745, 0.4705, 0.3745, 0.4705, 0.3745, 0.471, 0.3697, 0.4717, 0.3708, 0.4717, 0.3708, 0.4723, 0.3697, 0.4723, 0.372, 0.4723, 0.3729, 0.4723, 0.3729, 0.4726, 0.372, 0.4726, 0.4729, 0.02852, 0.4738, 0.02852, 0.4738, 0.02963, 0.4729, 0.02963, 0.372, 0.4687, 0.3729, 0.4687, 0.3729, 0.469, 0.372, 0.469, 0.3694, 0.4717, 0.3697, 0.4717, 0.3697, 0.4723, 0.3694, 0.4723, 0.3711, 0.4687, 0.372, 0.4687, 0.372, 0.469, 0.3711, 0.469, 0.3059, 0.384, 0.3068, 0.384, 0.3068, 0.3852, 0.3059, 0.3852, 0.3081, 0.3831, 0.3092, 0.3831, 0.3092, 0.3837, 0.3081, 0.3837, 0.3068, 0.384, 0.3077, 0.384, 0.3077, 0.3852, 0.3068, 0.3852, 0.3744, 0.4705, 0.3747, 0.4705, 0.3746, 0.4705, 0.3745, 0.4705, 0.3747, 0.4717, 0.3747, 0.4723, 0.3746, 0.4722, 0.3746, 0.4717, 0.3747, 0.4723, 0.3744, 0.4723, 0.3745, 0.4722, 0.3746, 0.4722, 0.3744, 0.471, 0.3744, 0.4705, 0.3745, 0.4705, 0.3745, 0.4711, 0.3729, 0.4705, 0.3733, 0.4705, 0.3732, 0.4705, 0.373, 0.4705, 0.3733, 0.4717, 0.3733, 0.4723, 0.3732, 0.4722, 0.3732, 0.4715, 0.3733, 0.4723, 0.3729, 0.4723, 0.373, 0.4722, 0.3732, 0.4722, 0.3729, 0.471, 0.3729, 0.4705, 0.373, 0.4705, 0.373, 0.471, 0.373, 0.471, 0.373, 0.4705, 0.373, 0.4705, 0.373, 0.471, 0.3732, 0.4722, 0.373, 0.4722, 0.373, 0.4722, 0.3732, 0.4722, 0.373, 0.4705, 0.3732, 0.4705, 0.3732, 0.4705, 0.373, 0.4705, 0.3746, 0.4717, 0.3746, 0.4722, 0.3746, 0.4722, 0.3746, 0.4717, 0.3732, 0.4722, 0.373, 0.4722, 0.373, 0.4722, 0.3732, 0.4722, 0.3745, 0.4705, 0.3746, 0.4705, 0.3746, 0.4705, 0.3745, 0.4705, 0.373, 0.471, 0.373, 0.4705, 0.373, 0.4705, 0.373, 0.471, 0.3746, 0.4722, 0.3745, 0.4722, 0.3745, 0.4722, 0.3746, 0.4722, 0.3746, 0.4717, 0.3746, 0.4722, 0.3746, 0.4722, 0.3746, 0.4717, 0.3843, 0.1432, 0.3843, 0.1432, 0.3843, 0.1432, 0.3843, 0.1432, 0.3746, 0.4722, 0.3745, 0.4722, 0.3745, 0.4722, 0.3746, 0.4722, 0.3745, 0.471, 0.3745, 0.4705, 0.3745, 0.4705, 0.3745, 0.471, 0.3732, 0.4717, 0.3732, 0.4722, 0.3732, 0.4722, 0.3732, 0.4717, 0.373, 0.4705, 0.3732, 0.4705, 0.3732, 0.4705, 0.373, 0.4705, 0.3746, 0.4717, 0.3746, 0.4722, 0.3746, 0.4722, 0.3746, 0.4717, 0.3745, 0.4705, 0.3746, 0.4705, 0.3746, 0.4705, 0.3745, 0.4705, 0.3745, 0.4717, 0.3746, 0.4717, 0.3746, 0.4722, 0.3745, 0.4722, 0.373, 0.4717, 0.3732, 0.4717, 0.3732, 0.4722, 0.373, 0.4722, 0.3841, 0.1432, 0.3843, 0.1432, 0.3843, 0.1432, 0.3841, 0.1432, 0.3732, 0.4722, 0.373, 0.4722, 0.373, 0.4722, 0.3732, 0.4722, 0.373, 0.471, 0.373, 0.4705, 0.373, 0.4705, 0.373, 0.471, 0.3746, 0.4722, 0.3745, 0.4722, 0.3745, 0.4722, 0.3746, 0.4722, 0.3745, 0.471, 0.3745, 0.4705, 0.3745, 0.4705, 0.3745, 0.471, 0.3732, 0.4717, 0.3732, 0.4722, 0.3732, 0.4722, 0.3732, 0.4717, 0.2514, 0.1777, 0.2512, 0.1777, 0.2512, 0.1777, 0.2514, 0.1777, 0.2512, 0.1777, 0.2512, 0.1777, 0.2512, 0.1777, 0.2512, 0.1777, 0.3856, 0.1432, 0.3857, 0.1432, 0.3857, 0.1432, 0.3856, 0.1432, 0.3843, 0.1432, 0.3841, 0.1432, 0.3841, 0.1432, 0.3843, 0.1432, 0.3857, 0.1432, 0.3857, 0.1432, 0.3857, 0.1432, 0.3857, 0.1432, 0.3857, 0.1432, 0.3856, 0.1432, 0.3856, 0.1432, 0.3857, 0.1432, 0.3841, 0.1432, 0.3841, 0.1432, 0.3841, 0.1432, 0.3841, 0.1432, 0.3856, 0.1432, 0.3856, 0.1432, 0.3856, 0.1432, 0.3856, 0.1432, 0.3732, 0.4705, 0.373, 0.4705, 0.373, 0.4705, 0.3732, 0.4705, 0.373, 0.4705, 0.373, 0.4705, 0.373, 0.4705, 0.373, 0.4705, 0.2512, 0.1777, 0.2514, 0.1777, 0.2514, 0.1777, 0.2512, 0.1777, 0.2528, 0.1777, 0.2528, 0.1777, 0.2528, 0.1777, 0.2528, 0.1777, 0.2514, 0.1777, 0.2514, 0.1777, 0.2514, 0.1777, 0.2514, 0.1777, 0.2528, 0.1777, 0.2527, 0.1777, 0.2527, 0.1777, 0.2528, 0.1777, 0.2527, 0.1777, 0.2528, 0.1777, 0.2528, 0.1777, 0.2527, 0.1777, 0.2527, 0.1777, 0.2527, 0.1777, 0.2527, 0.1777, 0.2527, 0.1777, 0.373, 0.4705, 0.3732, 0.4705, 0.3732, 0.4705, 0.373, 0.4705, 0.3745, 0.4705, 0.3746, 0.4705, 0.3746, 0.4705, 0.3745, 0.4705, 0.373, 0.4705, 0.3732, 0.4705, 0.3732, 0.4705, 0.373, 0.4705, 0.3746, 0.4705, 0.3746, 0.4705, 0.3746, 0.4705, 0.3746, 0.4705, 0.3732, 0.4705, 0.3732, 0.4705, 0.3732, 0.4705, 0.3732, 0.4705, 0.3746, 0.4705, 0.3745, 0.4705, 0.3745, 0.4705, 0.3746, 0.4705, 0.3745, 0.4705, 0.3746, 0.4705, 0.3746, 0.4705, 0.3745, 0.4705, 0.3745, 0.4705, 0.3745, 0.4705, 0.3745, 0.4705, 0.3745, 0.4705, 0.3732, 0.471, 0.3732, 0.4717, 0.3732, 0.4717, 0.3732, 0.471, 0.3745, 0.4722, 0.3745, 0.4717, 0.3745, 0.4717, 0.3745, 0.4722, 0.373, 0.4722, 0.373, 0.4717, 0.373, 0.4717, 0.373, 0.4722, 0.373, 0.471, 0.3732, 0.471, 0.3732, 0.4717, 0.373, 0.4717, 0.3745, 0.471, 0.3746, 0.471, 0.3746, 0.4717, 0.3745, 0.4717, 0.3746, 0.471, 0.3746, 0.4717, 0.3746, 0.4717, 0.3746, 0.471, 0.3732, 0.471, 0.3732, 0.4717, 0.3732, 0.4717, 0.3732, 0.471, 0.3745, 0.4722, 0.3745, 0.4717, 0.3745, 0.4717, 0.3745, 0.4722, 0.3746, 0.471, 0.3746, 0.4717, 0.3746, 0.4717, 0.3746, 0.471, 0.373, 0.4722, 0.373, 0.4717, 0.373, 0.4717, 0.373, 0.4722, 0.3746, 0.471, 0.3746, 0.4717, 0.3746, 0.4717, 0.3746, 0.471, 0.373, 0.4722, 0.373, 0.4717, 0.373, 0.4717, 0.373, 0.4722, 0.3729, 0.4723, 0.3729, 0.4717, 0.373, 0.4717, 0.373, 0.4722, 0.3733, 0.471, 0.3733, 0.4717, 0.3732, 0.4715, 0.3732, 0.4711, 0.3744, 0.4723, 0.3744, 0.4717, 0.3745, 0.4715, 0.3745, 0.4722, 0.3095, 0.3861, 0.3095, 0.3868, 0.3094, 0.3868, 0.3094, 0.3861, 0.3081, 0.3861, 0.3092, 0.3861, 0.3092, 0.3868, 0.3081, 0.3868, 0.3694, 0.471, 0.3697, 0.471, 0.3697, 0.4717, 0.3694, 0.4717, 0.3697, 0.471, 0.3708, 0.471, 0.3708, 0.4717, 0.3697, 0.4717, 0.3745, 0.4722, 0.3745, 0.4715, 0.3745, 0.4717, 0.3745, 0.4722, 0.3711, 0.4723, 0.3711, 0.4717, 0.3711, 0.4717, 0.3711, 0.4723, 0.3861, 0.1551, 0.3861, 0.1551, 0.3861, 0.1551, 0.3861, 0.1551, 0.3318, 0.1203, 0.3327, 0.1203, 0.3327, 0.121, 0.3318, 0.121, 0.3863, 0.1552, 0.3863, 0.1552, 0.3863, 0.1552, 0.3863, 0.1552, 0.3318, 0.1162, 0.3327, 0.1162, 0.3327, 0.1168, 0.3318, 0.1168, 0.3694, 0.471, 0.3694, 0.4717, 0.3694, 0.4717, 0.3694, 0.471, 0.3732, 0.4711, 0.3732, 0.4715, 0.3732, 0.4717, 0.3732, 0.471, 0.3708, 0.471, 0.3711, 0.471, 0.3711, 0.4717, 0.3708, 0.4717, 0.3068, 0.3861, 0.3077, 0.3861, 0.3077, 0.3868, 0.3068, 0.3868, 0.372, 0.4669, 0.3729, 0.4669, 0.3729, 0.4674, 0.372, 0.4674, 0.372, 0.4705, 0.3729, 0.4705, 0.3729, 0.471, 0.372, 0.471, 0.3708, 0.4705, 0.3711, 0.4705, 0.3711, 0.471, 0.3708, 0.471, 0.3732, 0.4705, 0.3732, 0.4711, 0.3732, 0.471, 0.3732, 0.4705, 0.3694, 0.4705, 0.3694, 0.471, 0.3694, 0.471, 0.3694, 0.4705, 0.3318, 0.1198, 0.3327, 0.1198, 0.3327, 0.1203, 0.3318, 0.1203, 0.3863, 0.1553, 0.3863, 0.1553, 0.3863, 0.1553, 0.3863, 0.1553, 0.3697, 0.4705, 0.3708, 0.4705, 0.3708, 0.471, 0.3697, 0.471, 0.3694, 0.4705, 0.3697, 0.4705, 0.3697, 0.471, 0.3694, 0.471, 0.3733, 0.4705, 0.3744, 0.4705, 0.3744, 0.471, 0.3733, 0.471, 0.3747, 0.4705, 0.3747, 0.471, 0.3746, 0.471, 0.3746, 0.4705, 0.3733, 0.4705, 0.3733, 0.471, 0.3732, 0.4711, 0.3732, 0.4705, 0.3746, 0.4705, 0.3746, 0.471, 0.3746, 0.471, 0.3746, 0.4705, 0.3746, 0.4705, 0.3746, 0.471, 0.3746, 0.471, 0.3746, 0.4705, 0.3732, 0.4705, 0.3732, 0.471, 0.3732, 0.471, 0.3732, 0.4705, 0.3746, 0.4705, 0.3746, 0.471, 0.3746, 0.471, 0.3746, 0.4705, 0.3745, 0.4705, 0.3746, 0.4705, 0.3746, 0.471, 0.3745, 0.471, 0.373, 0.4705, 0.3732, 0.4705, 0.3732, 0.471, 0.373, 0.471, 0.3732, 0.4705, 0.3732, 0.471, 0.3732, 0.471, 0.3732, 0.4705, 0.3745, 0.4717, 0.3745, 0.471, 0.3745, 0.471, 0.3745, 0.4717, 0.373, 0.4717, 0.373, 0.471, 0.373, 0.471, 0.373, 0.4717, 0.3745, 0.4717, 0.3745, 0.471, 0.3745, 0.471, 0.3745, 0.4717, 0.373, 0.4717, 0.373, 0.471, 0.373, 0.471, 0.373, 0.4717, 0.373, 0.4717, 0.373, 0.471, 0.373, 0.471, 0.373, 0.4717, 0.3077, 0.3868, 0.3077, 0.3861, 0.3078, 0.3861, 0.3078, 0.3868, 0.3744, 0.4717, 0.3744, 0.471, 0.3745, 0.4711, 0.3745, 0.4715, 0.3745, 0.4715, 0.3745, 0.4711, 0.3745, 0.471, 0.3745, 0.4717, 0.3711, 0.4717, 0.3711, 0.471, 0.3711, 0.471, 0.3711, 0.4717, 0.3861, 0.155, 0.3861, 0.155, 0.3861, 0.155, 0.3861, 0.155, 0.3318, 0.1168, 0.3327, 0.1168, 0.3327, 0.1175, 0.3318, 0.1175, 0.3068, 0.3825, 0.3077, 0.3825, 0.3077, 0.3833, 0.3068, 0.3833])
me_cube_001.materials.append(mat_material)
me_cube_001.update()

# ---- objects
ob_cube = bpy.data.objects.new('Cube', me_cube)
ob_cube_001 = bpy.data.objects.new('Cube.001', me_cube_001)

# ---- transforms, parenting, visibility, modifiers, constraints
ob_cube.location = (0.0, 0.0, 0.0)
ob_cube.scale = (1.0, 2.7, 1.0)
ob_cube.lock_rotations_4d = False
ob_cube.empty_display_type = 'ARROWS'
ob_cube.lineart.crease_threshold = 0.0
ob_cube_001.location = (0.0, 0.0, 0.0)

# ---- collection membership
col_collection.objects.link(ob_cube)
col_collection.objects.link(ob_cube_001)

# ---- scene / render settings (as saved in the file)
scene.frame_start = 1; scene.frame_end = 250; scene.frame_set(2)
scene.render.engine = 'BLENDER_EEVEE_NEXT'
scene.cycles.sampling_pattern = 'TABULATED_SOBOL'
scene.cycles.use_light_tree = False
scene.view_settings.view_transform = 'Filmic'
bpy.context.view_layer.update()

# ---- added for rendering (the .blend has no active camera and no usable light): camera, sun
cam_auto = bpy.data.cameras.new('AutoCamera')
cam_auto.lens = 50.0
cam_auto.sensor_width = 36.0
cam_auto.clip_end = 1000.0
ob_auto_camera = bpy.data.objects.new('AutoCamera', cam_auto)
scene.collection.objects.link(ob_auto_camera)
ob_auto_camera.location = (7.28804, -8.35912, 6.27444)
ob_auto_camera.rotation_euler = (1.09748, -7.21219e-08, 0.694738)
scene.camera = ob_auto_camera
light_auto_sun = bpy.data.lights.new('AutoSun', 'SUN')
light_auto_sun.energy = 3.0
light_auto_sun.angle = 0.0523599
ob_auto_sun = bpy.data.objects.new('AutoSun', light_auto_sun)
scene.collection.objects.link(ob_auto_sun)
ob_auto_sun.rotation_euler = (0.872665, 0.174533, 0.523599)
bpy.context.view_layer.update()
